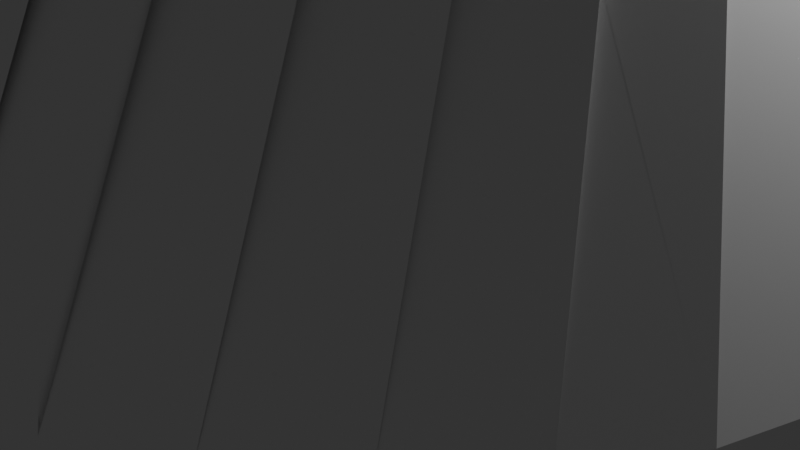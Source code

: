 # Source: obelisk.blend  (saved by Blender 4.0.36; exported with 4.5.12 LTS)
import bpy
from mathutils import Matrix  # noqa: F401  (used for matrix-valued properties, if any)

bpy.ops.wm.read_factory_settings(use_empty=True)
scene = bpy.context.scene
scene.name = 'Scene'

# ---- collections
col_collection = bpy.data.collections.new('Collection'); scene.collection.children.link(col_collection)

# ---- world
world_world = bpy.data.worlds.new('World'); scene.world = world_world
world_world.use_nodes = True; world_world.node_tree.nodes.clear()
_N = world_world.node_tree.nodes; _L = world_world.node_tree.links
n0 = _N.new('ShaderNodeOutputWorld'); n0.name = 'World Output'; n0.location = (300, 300)
n1 = _N.new('ShaderNodeBackground'); n1.name = 'Background'; n1.location = (10, 300)
n1.inputs[0].default_value = (0.05088, 0.05088, 0.05088, 1.0)
_L.new(n1.outputs[0], n0.inputs[0])
n0.is_active_output = True
world_world.color = (0.05088, 0.05088, 0.05088)
world_world.use_sun_shadow = False
world_world.sun_shadow_jitter_overblur = 0.0

# ---- cameras
cam_camera = bpy.data.cameras.new('Camera')
cam_camera.clip_end = 100.0
cam_camera.ortho_scale = 7.314

# ---- lights
light_light = bpy.data.lights.new('Light', 'POINT')
light_light.transmission_factor = 0.0
light_light.use_soft_falloff = False
light_light.energy = 1000.0
light_light.shadow_soft_size = 0.1
light_light.shadow_maximum_resolution = 0.006
light_light.use_absolute_resolution = True

# ---- meshes
me_cylinder = bpy.data.meshes.new('Cylinder')
me_cylinder.from_pydata([(0.0, 1.0, -0.4238), (0.0, 1.0, 0.4238), (0.1951, 0.9808, -0.4238), (0.1951, 0.9808, 0.4238), (0.3827, 0.9239, -0.4238), (0.3827, 0.9239, 0.4238), (0.5556, 0.8315, -0.4238), (0.5556, 0.8315, 0.4238), (0.7071, 0.7071, -0.4238), (0.7071, 0.7071, 0.4238), (0.8315, 0.5556, -0.4238), (0.8315, 0.5556, 0.4238), (0.9239, 0.3827, -0.4238), (0.9239, 0.3827, 0.4238), (0.9808, 0.1951, -0.4238), (0.9808, 0.1951, 0.4238), (1.0, 0.0, -0.4238), (1.0, 0.0, 0.4238), (0.9808, -0.1951, -0.4238), (0.9808, -0.1951, 0.4238), (0.9239, -0.3827, -0.4238), (0.9239, -0.3827, 0.4238), (0.8315, -0.5556, -0.4238), (0.8315, -0.5556, 0.4238), (0.7071, -0.7071, -0.4238), (0.7071, -0.7071, 0.4238), (0.5556, -0.8315, -0.4238), (0.5556, -0.8315, 0.4238), (0.3827, -0.9239, -0.4238), (0.3827, -0.9239, 0.4238), (0.1951, -0.9808, -0.4238), (0.1951, -0.9808, 0.4238), (0.0, -1.0, -0.4238), (0.0, -1.0, 0.4238), (-0.1951, -0.9808, -0.4238), (-0.1951, -0.9808, 0.4238), (-0.3827, -0.9239, -0.4238), (-0.3827, -0.9239, 0.4238), (-0.5556, -0.8315, -0.4238), (-0.5556, -0.8315, 0.4238), (-0.7071, -0.7071, -0.4238), (-0.7071, -0.7071, 0.4238), (-0.8315, -0.5556, -0.4238), (-0.8315, -0.5556, 0.4238), (-0.9239, -0.3827, -0.4238), (-0.9239, -0.3827, 0.4238), (-0.9808, -0.1951, -0.4238), (-0.9808, -0.1951, 0.4238), (-1.0, 0.0, -0.4238), (-1.0, 0.0, 0.4238), (-0.9808, 0.1951, -0.4238), (-0.9808, 0.1951, 0.4238), (-0.9239, 0.3827, -0.4238), (-0.9239, 0.3827, 0.4238), (-0.8315, 0.5556, -0.4238), (-0.8315, 0.5556, 0.4238), (-0.7071, 0.7071, -0.4238), (-0.7071, 0.7071, 0.4238), (-0.5556, 0.8315, -0.4238), (-0.5556, 0.8315, 0.4238), (-0.3827, 0.9239, -0.4238), (-0.3827, 0.9239, 0.4238), (-0.1951, 0.9808, -0.4238), (-0.1951, 0.9808, 0.4238), (4.478e-11, 1.0, 0.4275), (0.1951, 0.9808, 0.4275), (0.3827, 0.9239, 0.4275), (0.5556, 0.8315, 0.4275), (0.7071, 0.7071, 0.4275), (0.8315, 0.5556, 0.4275), (0.9239, 0.3827, 0.4275), (0.9808, 0.1951, 0.4275), (1.0, 0.0, 0.4275), (0.9808, -0.1951, 0.4275), (0.9239, -0.3827, 0.4275), (0.8315, -0.5556, 0.4275), (0.7071, -0.7071, 0.4275), (0.5556, -0.8315, 0.4275), (0.3827, -0.9239, 0.4275), (0.1951, -0.9808, 0.4275), (4.478e-11, -1.0, 0.4275), (-0.1951, -0.9808, 0.4275), (-0.3827, -0.9239, 0.4275), (-0.5556, -0.8315, 0.4275), (-0.7071, -0.7071, 0.4275), (-0.8315, -0.5556, 0.4275), (-0.9239, -0.3827, 0.4275), (-0.9808, -0.1951, 0.4275), (-1.0, 0.0, 0.4275), (-0.9808, 0.1951, 0.4275), (-0.9239, 0.3827, 0.4275), (-0.8315, 0.5556, 0.4275), (-0.7071, 0.7071, 0.4275), (-0.5556, 0.8315, 0.4275), (-0.3827, 0.9239, 0.4275), (-0.1951, 0.9808, 0.4275), (3.725e-09, 0.4435, 0.8138), (5.178e-09, 0.7309, 0.6953), (0.08651, 0.4349, 0.8138), (0.1426, 0.7169, 0.6953), (0.1697, 0.4097, 0.8138), (0.2797, 0.6753, 0.6953), (0.2464, 0.3687, 0.8138), (0.4061, 0.6078, 0.6953), (0.3136, 0.3136, 0.8138), (0.5169, 0.5169, 0.6953), (0.3687, 0.2464, 0.8138), (0.6078, 0.4061, 0.6953), (0.4097, 0.1697, 0.8138), (0.6753, 0.2797, 0.6953), (0.4349, 0.08651, 0.8138), (0.7169, 0.1426, 0.6953), (0.4435, -3.725e-09, 0.8138), (0.7309, -2.582e-09, 0.6953), (0.4349, -0.08651, 0.8138), (0.7169, -0.1426, 0.6953), (0.4097, -0.1697, 0.8138), (0.6753, -0.2797, 0.6953), (0.3687, -0.2464, 0.8138), (0.6078, -0.4061, 0.6953), (0.3136, -0.3136, 0.8138), (0.5169, -0.5169, 0.6953), (0.2464, -0.3687, 0.8138), (0.4061, -0.6078, 0.6953), (0.1697, -0.4097, 0.8138), (0.2797, -0.6753, 0.6953), (0.08651, -0.4349, 0.8138), (0.1426, -0.7169, 0.6953), (0.0, -0.4435, 0.8138), (1.374e-11, -0.7309, 0.6953), (-0.08651, -0.4349, 0.8138), (-0.1426, -0.7169, 0.6953), (-0.1697, -0.4097, 0.8138), (-0.2797, -0.6753, 0.6953), (-0.2464, -0.3687, 0.8138), (-0.4061, -0.6078, 0.6953), (-0.3136, -0.3136, 0.8138), (-0.5169, -0.5169, 0.6953), (-0.3687, -0.2464, 0.8138), (-0.6078, -0.4061, 0.6953), (-0.4097, -0.1697, 0.8138), (-0.6753, -0.2797, 0.6953), (-0.4349, -0.08651, 0.8138), (-0.7169, -0.1426, 0.6953), (-0.4435, 3.725e-09, 0.8138), (-0.7309, 2.582e-09, 0.6953), (-0.4349, 0.08651, 0.8138), (-0.7169, 0.1426, 0.6953), (-0.4097, 0.1697, 0.8138), (-0.6753, 0.2797, 0.6953), (-0.3687, 0.2464, 0.8138), (-0.6078, 0.4061, 0.6953), (-0.3136, 0.3136, 0.8138), (-0.5169, 0.5169, 0.6953), (-0.2464, 0.3687, 0.8138), (-0.4061, 0.6078, 0.6953), (-0.1697, 0.4097, 0.8138), (-0.2797, 0.6753, 0.6953), (-0.08651, 0.4349, 0.8138), (-0.1426, 0.7169, 0.6953), (1.323e-06, 0.4435, 6.687), (0.08652, 0.4349, 6.687), (0.1697, 0.4097, 6.687), (0.2464, 0.3687, 6.687), (0.3136, 0.3136, 6.687), (0.3687, 0.2464, 6.687), (0.4097, 0.1697, 6.687), (0.4349, 0.08651, 6.687), (0.4435, -3.725e-09, 6.687), (0.4349, -0.08651, 6.687), (0.4097, -0.1697, 6.687), (0.3687, -0.2464, 6.687), (0.3136, -0.3136, 6.687), (0.2464, -0.3687, 6.687), (0.1697, -0.4097, 6.687), (0.08652, -0.4349, 6.687), (1.319e-06, -0.4435, 6.687), (-0.08651, -0.4349, 6.687), (-0.1697, -0.4097, 6.687), (-0.2464, -0.3687, 6.687), (-0.3136, -0.3136, 6.687), (-0.3687, -0.2464, 6.687), (-0.4097, -0.1697, 6.687), (-0.4349, -0.08651, 6.687), (-0.4435, 3.725e-09, 6.687), (-0.4349, 0.08651, 6.687), (-0.4097, 0.1697, 6.687), (-0.3687, 0.2464, 6.687), (-0.3136, 0.3136, 6.687), (-0.2464, 0.3687, 6.687), (-0.1697, 0.4097, 6.687), (-0.08651, 0.4349, 6.687), (-0.08651, 0.4349, 6.678), (-0.1697, 0.4097, 6.678), (-0.2464, 0.3687, 6.678), (-0.3136, 0.3136, 6.678), (-0.3687, 0.2464, 6.678), (-0.4097, 0.1697, 6.678), (-0.4349, 0.08651, 6.678), (-0.4435, 5.56e-09, 6.678), (-0.4349, -0.08651, 6.678), (-0.4097, -0.1697, 6.678), (-0.3687, -0.2464, 6.678), (-0.3136, -0.3136, 6.678), (-0.2464, -0.3687, 6.678), (-0.1697, -0.4097, 6.678), (-0.08651, -0.4349, 6.678), (4.814e-06, -0.4435, 6.678), (0.08652, -0.4349, 6.678), (0.1697, -0.4097, 6.678), (0.2464, -0.3687, 6.678), (0.3136, -0.3136, 6.678), (0.3687, -0.2464, 6.678), (0.4097, -0.1697, 6.678), (0.4349, -0.08651, 6.678), (0.4435, -1.89e-09, 6.678), (0.4349, 0.08651, 6.678), (0.4097, 0.1697, 6.678), (0.3687, 0.2464, 6.678), (0.3136, 0.3136, 6.678), (0.2464, 0.3687, 6.678), (0.1697, 0.4097, 6.678), (0.08652, 0.4349, 6.678), (4.817e-06, 0.4435, 6.678), (-2.386, -1.953, 13.55), (2.386, -1.953, 13.55), (1.959, -2.381, 13.55), (-2.721, -1.45, 13.55), (1.457, -2.717, 13.55), (-2.952, -0.8911, 13.55), (0.8991, -2.95, 13.55), (-3.069, -0.2981, 13.55), (0.3064, -3.068, 13.55), (-3.068, 0.3064, 13.55), (-0.2981, -3.069, 13.55), (-2.949, 0.8991, 13.55), (-0.8911, -2.952, 13.55), (-2.717, 1.457, 13.55), (-1.45, -2.721, 13.55), (-2.381, 1.959, 13.55), (-1.953, -2.386, 13.55), (-1.953, 2.386, 13.55), (-2.381, -1.959, 13.55), (-1.45, 2.721, 13.55), (-2.717, -1.457, 13.55), (-0.8911, 2.952, 13.55), (-2.949, -0.8991, 13.55), (-0.2981, 3.069, 13.55), (-3.068, -0.3064, 13.55), (0.3064, 3.068, 13.55), (-3.069, 0.2981, 13.55), (0.8991, 2.95, 13.55), (-2.952, 0.8911, 13.55), (1.457, 2.717, 13.55), (-2.721, 1.45, 13.55), (1.959, 2.381, 13.55), (-2.386, 1.953, 13.55), (2.386, 1.953, 13.55), (-1.959, 2.381, 13.55), (2.721, 1.45, 13.55), (-1.457, 2.717, 13.55), (2.952, 0.8911, 13.55), (-0.8991, 2.95, 13.55), (3.069, 0.2981, 13.55), (-0.3064, 3.068, 13.55), (3.068, -0.3064, 13.55), (0.2981, 3.069, 13.55), (2.95, -0.8991, 13.55), (0.8911, 2.952, 13.55), (2.717, -1.457, 13.55), (1.45, 2.721, 13.55), (2.381, -1.959, 13.55), (1.953, 2.386, 13.55), (1.953, -2.386, 13.55), (2.381, 1.959, 13.55), (1.45, -2.721, 13.55), (2.717, 1.457, 13.55), (0.8911, -2.952, 13.55), (2.95, 0.8991, 13.55), (0.2981, -3.069, 13.55), (3.068, 0.3064, 13.55), (-0.3064, -3.068, 13.55), (3.069, -0.2981, 13.55), (-0.8991, -2.95, 13.55), (2.952, -0.8911, 13.55), (-1.457, -2.717, 13.55), (2.721, -1.45, 13.55), (-1.959, -2.381, 13.55), (1.284, -2.7, -2.269), (4.825, -1.998, -3.711), (2.866, 0.9813, -2.259), (1.333, -2.72, -2.259), (2.568, 1.532, -2.269), (0.435, -0.08652, -0.6609), (1.786, -2.398, -2.269), (5.122, -1.019, -3.711), (2.619, 1.522, -2.259), (1.838, -2.408, -2.259), (2.22, 2.003, -2.269), (0.4435, -2.924e-06, -0.6609), (2.22, -2.003, -2.269), (5.222, -5.336e-06, -3.711), (2.272, 2.003, -2.259), (2.272, -2.003, -2.259), (1.786, 2.398, -2.269), (0.435, 0.08651, -0.6609), (2.568, -1.532, -2.269), (5.122, 1.019, -3.711), (1.838, 2.408, -2.259), (2.619, -1.522, -2.259), (1.284, 2.7, -2.269), (0.4097, 0.1697, -0.6609), (2.818, -1.001, -2.269), (4.825, 1.998, -3.711), (1.333, 2.72, -2.259), (2.866, -0.9813, -2.259), (0.7328, 2.899, -2.269), (0.3687, 0.2464, -0.6609), (2.959, -0.4324, -2.269), (4.342, 2.901, -3.711), (0.7762, 2.928, -2.259), (3.002, -0.4034, -2.259), (0.1532, 2.986, -2.269), (0.3136, 0.3136, -0.6609), (2.986, 0.1532, -2.269), (3.693, 3.693, -3.711), (0.1901, 3.023, -2.259), (3.023, 0.1901, -2.259), (-0.4323, 2.959, -2.269), (0.2464, 0.3687, -0.6609), (2.899, 0.7328, -2.269), (2.901, 4.342, -3.711), (-0.4034, 3.002, -2.259), (2.928, 0.7762, -2.259), (-1.001, 2.818, -2.269), (0.1697, 0.4097, -0.6609), (2.7, 1.284, -2.269), (1.998, 4.825, -3.711), (-0.9813, 2.866, -2.259), (2.72, 1.332, -2.259), (-1.532, 2.568, -2.269), (0.08654, 0.4349, -0.6609), (2.398, 1.786, -2.269), (1.019, 5.122, -3.711), (-1.522, 2.619, -2.259), (2.408, 1.838, -2.259), (2.003, 2.272, -2.259), (2.882e-05, 5.222, -3.711), (-2.003, 2.272, -2.259), (2.003, 2.22, -2.269), (-2.003, 2.22, -2.269), (2.272e-05, 0.4435, -0.6609), (1.202e-07, 0.4435, 0.1449), (6.22e-06, 5.222, -2.905), (1.019, 5.122, -2.905), (0.08651, 0.4349, 0.1449), (1.998, 4.825, -2.905), (0.1697, 0.4097, 0.1449), (2.901, 4.342, -2.905), (0.2464, 0.3687, 0.1449), (3.693, 3.693, -2.905), (0.3136, 0.3136, 0.1449), (4.342, 2.901, -2.905), (0.3687, 0.2464, 0.1449), (4.825, 1.998, -2.905), (0.4097, 0.1697, 0.1449), (5.122, 1.019, -2.905), (0.4349, 0.08651, 0.1449), (5.222, -2.407e-06, -2.905), (0.4435, 4.965e-09, 0.1449), (5.122, -1.019, -2.905), (0.4349, -0.08651, 0.1449), (4.825, -1.998, -2.905), (0.4097, -0.1697, 0.1449), (4.342, -2.901, -2.905), (0.3687, -0.2464, 0.1449), (3.693, -3.693, -2.905), (0.3136, -0.3136, 0.1449), (2.901, -4.342, -2.905), (0.2464, -0.3687, 0.1449), (1.998, -4.825, -2.905), (0.1697, -0.4097, 0.1449), (1.019, -5.122, -2.905), (0.08651, -0.4349, 0.1449), (1.379e-05, -5.222, -2.905), (1.164e-07, -0.4435, 0.1449), (-1.019, -5.122, -2.905), (-0.08651, -0.4349, 0.1449), (-1.998, -4.825, -2.905), (-0.1697, -0.4097, 0.1449), (-2.901, -4.342, -2.905), (-0.2464, -0.3687, 0.1449), (-3.693, -3.693, -2.905), (-0.3136, -0.3136, 0.1449), (-4.342, -2.901, -2.905), (-0.3687, -0.2464, 0.1449), (-4.825, -1.998, -2.905), (-0.4097, -0.1697, 0.1449), (-5.122, -1.019, -2.905), (-0.4349, -0.08651, 0.1449), (-5.222, -1.781e-06, -2.905), (-0.4435, 1.242e-08, 0.1449), (-5.122, 1.019, -2.905), (-0.4349, 0.08651, 0.1449), (-4.825, 1.998, -2.905), (-0.4097, 0.1697, 0.1449), (-4.342, 2.901, -2.905), (-0.3687, 0.2464, 0.1449), (-3.693, 3.693, -2.905), (-0.3136, 0.3136, 0.1449), (-2.901, 4.342, -2.905), (-0.2464, 0.3687, 0.1449), (-1.998, 4.825, -2.905), (-0.1697, 0.4097, 0.1449), (-1.019, 5.122, -2.905), (-0.08651, 0.4349, 0.1449), (0.4097, -0.1697, -0.6609), (2.818, 1.001, -2.269), (0.7762, -2.928, -2.259), (3.002, 0.4034, -2.259), (4.342, -2.901, -3.711), (0.7328, -2.899, -2.269), (0.3687, -0.2464, -0.6609), (2.959, 0.4324, -2.269), (0.1901, -3.023, -2.259), (3.023, -0.1901, -2.259), (3.693, -3.693, -3.711), (0.1532, -2.986, -2.269), (0.3136, -0.3136, -0.6609), (2.986, -0.1532, -2.269), (-0.4034, -3.002, -2.259), (2.928, -0.7762, -2.259), (2.901, -4.342, -3.711), (-0.4323, -2.959, -2.269), (0.2464, -0.3687, -0.6609), (2.899, -0.7328, -2.269), (-0.9813, -2.866, -2.259), (2.72, -1.332, -2.259), (1.998, -4.825, -3.711), (-1.001, -2.818, -2.269), (0.1697, -0.4097, -0.6609), (2.7, -1.284, -2.269), (-1.522, -2.619, -2.259), (2.408, -1.838, -2.259), (1.019, -5.122, -3.711), (-1.532, -2.568, -2.269), (0.08654, -0.4349, -0.6609), (2.398, -1.786, -2.269), (-2.003, -2.272, -2.259), (2.003, -2.272, -2.259), (3.638e-05, -5.222, -3.711), (-2.003, -2.22, -2.269), (2.272e-05, -0.4435, -0.6609), (2.003, -2.22, -2.269), (-2.408, -1.838, -2.259), (1.522, -2.619, -2.259), (-1.019, -5.122, -3.711), (-2.398, -1.786, -2.269), (-0.08649, -0.4349, -0.6609), (1.532, -2.568, -2.269), (-2.72, -1.332, -2.259), (0.9813, -2.866, -2.259), (-1.998, -4.825, -3.711), (-2.7, -1.284, -2.269), (-0.1697, -0.4097, -0.6609), (1.001, -2.818, -2.269), (-2.928, -0.7762, -2.259), (0.4034, -3.002, -2.259), (-2.901, -4.342, -3.711), (-2.899, -0.7328, -2.269), (-0.2463, -0.3687, -0.6609), (0.4324, -2.959, -2.269), (-3.023, -0.1901, -2.259), (-0.19, -3.023, -2.259), (-3.693, -3.693, -3.711), (-2.986, -0.1532, -2.269), (-0.3135, -0.3136, -0.6609), (-0.1531, -2.986, -2.269), (-3.002, 0.4034, -2.259), (-0.7761, -2.928, -2.259), (-4.342, -2.901, -3.711), (-2.959, 0.4323, -2.269), (-0.3687, -0.2464, -0.6609), (-0.7328, -2.899, -2.269), (-2.866, 0.9813, -2.259), (-1.332, -2.72, -2.259), (-4.825, -1.998, -3.711), (-2.818, 1.001, -2.269), (-0.4097, -0.1697, -0.6609), (-1.284, -2.7, -2.269), (-2.619, 1.522, -2.259), (-1.838, -2.408, -2.259), (-5.122, -1.019, -3.711), (-2.568, 1.532, -2.269), (-0.4349, -0.08652, -0.6609), (-1.786, -2.398, -2.269), (-2.272, 2.003, -2.259), (-2.272, -2.003, -2.259), (-5.222, -4.71e-06, -3.711), (-2.22, 2.003, -2.269), (-0.4434, -2.917e-06, -0.6609), (-2.22, -2.003, -2.269), (-1.838, 2.408, -2.259), (-2.619, -1.522, -2.259), (-5.122, 1.019, -3.711), (-1.786, 2.398, -2.269), (-0.4349, 0.08651, -0.6609), (-2.568, -1.532, -2.269), (-1.332, 2.72, -2.259), (-2.866, -0.9813, -2.259), (-4.825, 1.998, -3.711), (-1.284, 2.7, -2.269), (-0.4097, 0.1697, -0.6609), (-2.818, -1.001, -2.269), (-0.7762, 2.928, -2.259), (-3.002, -0.4034, -2.259), (-4.342, 2.901, -3.711), (-0.7328, 2.899, -2.269), (-0.3687, 0.2464, -0.6609), (-2.959, -0.4324, -2.269), (-0.19, 3.023, -2.259), (-3.023, 0.19, -2.259), (-3.693, 3.693, -3.711), (-0.1532, 2.986, -2.269), (-0.3135, 0.3136, -0.6609), (-2.986, 0.1532, -2.269), (0.4034, 3.002, -2.259), (-2.928, 0.7762, -2.259), (-2.901, 4.342, -3.711), (0.4324, 2.959, -2.269), (-0.2463, 0.3687, -0.6609), (-2.899, 0.7328, -2.269), (0.9813, 2.866, -2.259), (-2.72, 1.332, -2.259), (-1.998, 4.825, -3.711), (1.001, 2.818, -2.269), (-0.1697, 0.4097, -0.6609), (-2.7, 1.284, -2.269), (1.522, 2.619, -2.259), (-2.408, 1.838, -2.259), (-1.019, 5.122, -3.711), (1.532, 2.568, -2.269), (-0.08649, 0.4349, -0.6609), (-2.398, 1.786, -2.269), (0.7033, 2.643, 15.7), (0.4346, -0.08648, 10.22), (-0.3617, -2.711, 15.7), (0.1742, 2.73, 15.7), (0.4432, 3.788e-05, 10.22), (0.1742, -2.73, 15.7), (-0.3617, 2.711, 15.7), (0.4346, 0.08655, 10.22), (0.7033, -2.643, 15.7), (-0.8837, 2.589, 15.7), (0.4094, 0.1697, 10.22), (1.205, -2.455, 15.7), (-1.372, 2.367, 15.7), (0.3684, 0.2464, 10.22), (1.661, -2.172, 15.7), (-1.807, 2.054, 15.7), (0.3133, 0.3136, 10.22), (2.053, -1.807, 15.7), (-2.173, 1.662, 15.7), (0.2461, 0.3688, 10.22), (2.366, -1.371, 15.7), (-2.455, 1.206, 15.7), (0.1694, 0.4097, 10.22), (2.588, -0.8832, 15.7), (-2.644, 0.7038, 15.7), (0.08622, 0.435, 10.22), (2.711, -0.3612, 15.7), (2.729, 0.1747, 15.7), (-2.73, 0.1747, 15.7), (-0.0002931, 0.4435, 10.22), (1.205, 2.455, 15.7), (0.4094, -0.1697, 10.22), (-0.8837, -2.589, 15.7), (1.661, 2.173, 15.7), (0.3684, -0.2463, 10.22), (-1.372, -2.367, 15.7), (2.053, 1.807, 15.7), (0.3133, -0.3135, 10.22), (-1.807, -2.054, 15.7), (2.366, 1.371, 15.7), (0.2461, -0.3687, 10.22), (-2.173, -1.662, 15.7), (2.588, 0.8833, 15.7), (0.1694, -0.4097, 10.22), (-2.455, -1.206, 15.7), (2.711, 0.3613, 15.7), (0.08622, -0.4349, 10.22), (-2.644, -0.7037, 15.7), (2.729, -0.1746, 15.7), (-0.0002931, -0.4434, 10.22), (-2.73, -0.1746, 15.7), (2.643, -0.7037, 15.7), (-0.08681, -0.4349, 10.22), (-2.712, 0.3613, 15.7), (2.455, -1.206, 15.7), (-0.17, -0.4097, 10.22), (-2.589, 0.8833, 15.7), (2.172, -1.662, 15.7), (-0.2467, -0.3687, 10.22), (-2.367, 1.371, 15.7), (1.806, -2.054, 15.7), (-0.3139, -0.3135, 10.22), (-2.054, 1.807, 15.7), (1.371, -2.367, 15.7), (-0.369, -0.2463, 10.22), (-1.662, 2.173, 15.7), (0.8828, -2.589, 15.7), (-0.41, -0.1697, 10.22), (-1.206, 2.455, 15.7), (0.3608, -2.711, 15.7), (-0.4352, -0.08648, 10.22), (-0.7042, 2.643, 15.7), (-0.1751, -2.73, 15.7), (-0.4438, 3.789e-05, 10.22), (-0.1751, 2.73, 15.7), (-0.7042, -2.643, 15.7), (-0.4352, 0.08655, 10.22), (0.3608, 2.711, 15.7), (-1.206, -2.455, 15.7), (-0.41, 0.1697, 10.22), (0.8828, 2.589, 15.7), (-1.662, -2.172, 15.7), (-0.369, 0.2464, 10.22), (1.371, 2.367, 15.7), (-2.054, -1.807, 15.7), (-0.3139, 0.3136, 10.22), (1.806, 2.054, 15.7), (-2.367, -1.371, 15.7), (-0.2467, 0.3688, 10.22), (2.172, 1.662, 15.7), (-2.589, -0.8832, 15.7), (-0.17, 0.4097, 10.22), (2.455, 1.206, 15.7), (-2.712, -0.3612, 15.7), (-0.08681, 0.435, 10.22), (2.643, 0.7038, 15.7), (0.4431, 4.972e-05, 13.38), (0.4093, -0.1697, 13.38), (0.4346, 0.08656, 13.38), (0.4346, -0.08646, 13.38), (0.4093, 0.1698, 13.38), (0.4431, 4.972e-05, 13.38), (0.3683, 0.2464, 13.38), (0.4346, 0.08656, 13.38), (0.3132, 0.3136, 13.38), (0.4093, 0.1698, 13.38), (0.246, 0.3688, 13.38), (0.3683, 0.2464, 13.38), (0.1693, 0.4098, 13.38), (0.3132, 0.3136, 13.38), (0.08613, 0.435, 13.38), (0.246, 0.3688, 13.38), (-0.0003847, 0.4435, 13.38), (0.1693, 0.4098, 13.38), (-0.0869, 0.435, 13.38), (0.08613, 0.435, 13.38), (0.4346, -0.08646, 13.38), (0.3683, -0.2463, 13.38), (0.4093, -0.1697, 13.38), (0.3132, -0.3135, 13.38), (0.3683, -0.2463, 13.38), (0.246, -0.3687, 13.38), (0.3132, -0.3135, 13.38), (0.1693, -0.4097, 13.38), (0.246, -0.3687, 13.38), (0.08613, -0.4349, 13.38), (0.1693, -0.4097, 13.38), (-0.0003847, -0.4434, 13.38), (0.08613, -0.4349, 13.38), (-0.0869, -0.4349, 13.38), (-0.0003847, -0.4434, 13.38), (-0.1701, -0.4097, 13.38), (-0.0869, -0.4349, 13.38), (-0.2468, -0.3687, 13.38), (-0.1701, -0.4097, 13.38), (-0.314, -0.3135, 13.38), (-0.2468, -0.3687, 13.38), (-0.3691, -0.2463, 13.38), (-0.314, -0.3135, 13.38), (-0.4101, -0.1697, 13.38), (-0.3691, -0.2463, 13.38), (-0.4353, -0.08646, 13.38), (-0.4101, -0.1697, 13.38), (-0.4438, 4.973e-05, 13.38), (-0.4353, -0.08646, 13.38), (-0.4353, 0.08656, 13.38), (-0.4438, 4.973e-05, 13.38), (-0.4101, 0.1698, 13.38), (-0.4353, 0.08656, 13.38), (-0.3691, 0.2464, 13.38), (-0.4101, 0.1698, 13.38), (-0.314, 0.3136, 13.38), (-0.3691, 0.2464, 13.38), (-0.2468, 0.3688, 13.38), (-0.314, 0.3136, 13.38), (-0.1701, 0.4098, 13.38), (-0.2468, 0.3688, 13.38), (-0.0869, 0.435, 13.38), (-0.1701, 0.4098, 13.38), (-0.0003847, 0.4435, 13.38)], [], [(0, 1, 3, 2), (2, 3, 5, 4), (4, 5, 7, 6), (6, 7, 9, 8), (8, 9, 11, 10), (10, 11, 13, 12), (12, 13, 15, 14), (14, 15, 17, 16), (16, 17, 19, 18), (18, 19, 21, 20), (20, 21, 23, 22), (22, 23, 25, 24), (24, 25, 27, 26), (26, 27, 29, 28), (28, 29, 31, 30), (30, 31, 33, 32), (32, 33, 35, 34), (34, 35, 37, 36), (36, 37, 39, 38), (38, 39, 41, 40), (40, 41, 43, 42), (42, 43, 45, 44), (44, 45, 47, 46), (46, 47, 49, 48), (48, 49, 51, 50), (50, 51, 53, 52), (52, 53, 55, 54), (54, 55, 57, 56), (56, 57, 59, 58), (58, 59, 61, 60), (23, 21, 74, 75), (60, 61, 63, 62), (62, 63, 1, 0), (0, 2, 4, 6, 8, 10, 12, 14, 16, 18, 20, 22, 24, 26, 28, 30, 32, 34, 36, 38, 40, 42, 44, 46, 48, 50, 52, 54, 56, 58, 60, 62), (1, 63, 95, 64), (41, 39, 83, 84), (59, 57, 92, 93), (15, 13, 70, 71), (33, 31, 79, 80), (51, 49, 88, 89), (7, 5, 66, 67), (25, 23, 75, 76), (43, 41, 84, 85), (61, 59, 93, 94), (17, 15, 71, 72), (35, 33, 80, 81), (53, 51, 89, 90), (9, 7, 67, 68), (27, 25, 76, 77), (45, 43, 85, 86), (63, 61, 94, 95), (19, 17, 72, 73), (37, 35, 81, 82), (55, 53, 90, 91), (11, 9, 68, 69), (29, 27, 77, 78), (47, 45, 86, 87), (21, 19, 73, 74), (39, 37, 82, 83), (57, 55, 91, 92), (13, 11, 69, 70), (31, 29, 78, 79), (49, 47, 87, 88), (66, 65, 99, 101), (5, 3, 65, 66), (102, 100, 162, 163), (67, 66, 101, 103), (68, 67, 103, 105), (69, 68, 105, 107), (70, 69, 107, 109), (71, 70, 109, 111), (72, 71, 111, 113), (73, 72, 113, 115), (74, 73, 115, 117), (75, 74, 117, 119), (76, 75, 119, 121), (77, 76, 121, 123), (78, 77, 123, 125), (79, 78, 125, 127), (80, 79, 127, 129), (81, 80, 129, 131), (82, 81, 131, 133), (83, 82, 133, 135), (84, 83, 135, 137), (85, 84, 137, 139), (86, 85, 139, 141), (87, 86, 141, 143), (88, 87, 143, 145), (89, 88, 145, 147), (90, 89, 147, 149), (91, 90, 149, 151), (92, 91, 151, 153), (93, 92, 153, 155), (94, 93, 155, 157), (95, 94, 157, 159), (65, 64, 97, 99), (3, 1, 64, 65), (96, 98, 99, 97), (98, 100, 101, 99), (100, 102, 103, 101), (102, 104, 105, 103), (104, 106, 107, 105), (106, 108, 109, 107), (108, 110, 111, 109), (110, 112, 113, 111), (112, 114, 115, 113), (114, 116, 117, 115), (116, 118, 119, 117), (118, 120, 121, 119), (120, 122, 123, 121), (122, 124, 125, 123), (124, 126, 127, 125), (126, 128, 129, 127), (128, 130, 131, 129), (130, 132, 133, 131), (132, 134, 135, 133), (134, 136, 137, 135), (136, 138, 139, 137), (138, 140, 141, 139), (140, 142, 143, 141), (142, 144, 145, 143), (144, 146, 147, 145), (146, 148, 149, 147), (148, 150, 151, 149), (150, 152, 153, 151), (152, 154, 155, 153), (154, 156, 157, 155), (156, 158, 159, 157), (158, 96, 97, 159), (64, 95, 159, 97), (120, 118, 171, 172), (138, 136, 180, 181), (156, 154, 189, 190), (112, 110, 167, 168), (130, 128, 176, 177), (148, 146, 185, 186), (104, 102, 163, 164), (122, 120, 172, 173), (140, 138, 181, 182), (158, 156, 190, 191), (114, 112, 168, 169), (132, 130, 177, 178), (150, 148, 186, 187), (106, 104, 164, 165), (124, 122, 173, 174), (142, 140, 182, 183), (96, 158, 191, 160), (98, 96, 160, 161), (116, 114, 169, 170), (134, 132, 178, 179), (152, 150, 187, 188), (108, 106, 165, 166), (126, 124, 174, 175), (144, 142, 183, 184), (100, 98, 161, 162), (118, 116, 170, 171), (136, 134, 179, 180), (154, 152, 188, 189), (110, 108, 166, 167), (128, 126, 175, 176), (146, 144, 184, 185), (378, 376, 248, 251), (404, 402, 274, 277), (358, 356, 228, 231), (368, 366, 238, 241), (384, 382, 254, 257), (394, 392, 264, 267), (410, 408, 280, 283), (374, 372, 244, 247), (400, 398, 270, 273), (364, 362, 234, 237), (390, 388, 260, 263), (224, 225, 353), (398, 396, 268, 271), (362, 360, 232, 235), (388, 386, 258, 261), (414, 412, 284, 287), (403, 405, 197, 198), (357, 359, 220, 221), (286, 414, 287), (387, 389, 205, 206), (513, 505, 502, 509), (373, 375, 212, 213), (376, 374, 246, 249), (402, 400, 272, 275), (366, 364, 236, 239), (392, 390, 262, 265), (356, 354, 226, 229), (382, 380, 252, 255), (408, 406, 278, 281), (372, 370, 242, 245), (354, 353, 225, 227), (380, 378, 250, 253), (406, 404, 276, 279), (370, 368, 240, 243), (396, 394, 266, 269), (360, 358, 230, 233), (386, 384, 256, 259), (412, 410, 282, 285), (355, 357, 221, 222), (359, 361, 219, 220), (361, 363, 218, 219), (363, 365, 217, 218), (365, 367, 216, 217), (367, 369, 215, 216), (369, 371, 214, 215), (371, 373, 213, 214), (375, 377, 211, 212), (377, 379, 210, 211), (379, 381, 209, 210), (381, 383, 208, 209), (383, 385, 207, 208), (385, 387, 206, 207), (389, 391, 204, 205), (391, 393, 203, 204), (393, 395, 202, 203), (395, 397, 201, 202), (397, 399, 200, 201), (399, 401, 199, 200), (401, 403, 198, 199), (405, 407, 196, 197), (407, 409, 195, 196), (409, 411, 194, 195), (411, 413, 193, 194), (413, 415, 192, 193), (353, 414, 286, 224), (226, 354, 227), (228, 356, 229), (230, 358, 231), (232, 360, 233), (234, 362, 235), (236, 364, 237), (238, 366, 239), (240, 368, 241), (242, 370, 243), (244, 372, 245), (246, 374, 247), (248, 376, 249), (250, 378, 251), (252, 380, 253), (254, 382, 255), (256, 384, 257), (258, 386, 259), (260, 388, 261), (262, 390, 263), (264, 392, 265), (266, 394, 267), (268, 396, 269), (270, 398, 271), (272, 400, 273), (274, 402, 275), (276, 404, 277), (278, 406, 279), (280, 408, 281), (282, 410, 283), (284, 412, 285), (415, 352, 223, 192), (352, 355, 222, 223), (368, 370, 295, 301), (389, 387, 458, 464), (394, 396, 486, 480), (415, 413, 536, 542), (371, 369, 299, 293), (376, 378, 432, 426), (397, 395, 482, 488), (402, 404, 510, 504), (358, 360, 325, 331), (379, 377, 428, 434), (384, 386, 456, 450), (405, 403, 506, 512), (410, 412, 534, 528), (361, 359, 329, 323), (366, 368, 301, 307), (387, 385, 452, 458), (392, 394, 480, 474), (413, 411, 530, 536), (369, 367, 305, 299), (374, 376, 426, 420), (395, 393, 476, 482), (400, 402, 504, 498), (356, 358, 331, 337), (377, 375, 422, 428), (382, 384, 450, 444), (403, 401, 500, 506), (408, 410, 528, 522), (359, 357, 335, 329), (364, 366, 307, 313), (385, 383, 446, 452), (390, 392, 474, 468), (411, 409, 524, 530), (367, 365, 311, 305), (372, 374, 420, 289), (393, 391, 470, 476), (398, 400, 498, 492), (354, 356, 337, 343), (375, 373, 416, 422), (380, 382, 444, 438), (401, 399, 494, 500), (406, 408, 522, 516), (357, 355, 341, 335), (362, 364, 313, 319), (383, 381, 440, 446), (388, 390, 468, 462), (409, 407, 518, 524), (365, 363, 317, 311), (370, 372, 289, 295), (391, 389, 464, 470), (396, 398, 492, 486), (414, 353, 347, 540), (353, 354, 343, 347), (373, 371, 293, 416), (378, 380, 438, 432), (399, 397, 488, 494), (404, 406, 516, 510), (352, 415, 542, 351), (360, 362, 319, 325), (381, 379, 434, 440), (386, 388, 462, 456), (407, 405, 512, 518), (412, 414, 540, 534), (355, 352, 351, 341), (363, 361, 323, 317), (429, 421, 418, 425), (441, 433, 430, 437), (519, 511, 508, 515), (447, 439, 436, 443), (531, 523, 520, 527), (453, 445, 442, 449), (537, 529, 526, 533), (459, 451, 448, 455), (543, 535, 532, 539), (465, 457, 454, 461), (310, 318, 321, 314), (471, 463, 460, 467), (304, 312, 315, 308), (483, 475, 472, 479), (298, 306, 309, 302), (489, 481, 478, 485), (292, 300, 303, 296), (322, 330, 333, 326), (495, 487, 484, 491), (417, 294, 297, 290), (501, 493, 490, 497), (423, 288, 291, 419), (507, 499, 496, 503), (316, 324, 327, 320), (435, 427, 424, 431), (477, 469, 466, 473), (525, 517, 514, 521), (328, 336, 339, 332), (334, 342, 345, 338), (350, 541, 538, 348), (351, 350, 349), (348, 347, 346), (345, 344, 343), (342, 341, 340), (339, 338, 337), (336, 335, 334), (333, 332, 331), (330, 329, 328), (327, 326, 325), (324, 323, 322), (321, 320, 319), (318, 317, 316), (315, 314, 313), (312, 311, 310), (309, 308, 307), (306, 305, 304), (303, 302, 301), (300, 299, 298), (297, 296, 295), (294, 293, 292), (291, 290, 289), (288, 416, 417), (418, 419, 420), (421, 422, 423), (424, 425, 426), (427, 428, 429), (430, 431, 432), (433, 434, 435), (436, 437, 438), (439, 440, 441), (442, 443, 444), (445, 446, 447), (448, 449, 450), (451, 452, 453), (454, 455, 456), (457, 458, 459), (460, 461, 462), (463, 464, 465), (466, 467, 468), (469, 470, 471), (472, 473, 474), (475, 476, 477), (478, 479, 480), (481, 482, 483), (484, 485, 486), (487, 488, 489), (490, 491, 492), (493, 494, 495), (496, 497, 498), (499, 500, 501), (502, 503, 504), (505, 506, 507), (508, 509, 510), (511, 512, 513), (514, 515, 516), (517, 518, 519), (520, 521, 522), (523, 524, 525), (526, 527, 528), (529, 530, 531), (532, 533, 534), (535, 536, 537), (538, 539, 540), (541, 542, 543), (345, 342, 340, 344), (341, 351, 349, 340), (350, 348, 346, 349), (347, 343, 344, 346), (339, 336, 334, 338), (335, 341, 342, 334), (343, 337, 338, 345), (333, 330, 328, 332), (329, 335, 336, 328), (337, 331, 332, 339), (327, 324, 322, 326), (323, 329, 330, 322), (331, 325, 326, 333), (321, 318, 316, 320), (317, 323, 324, 316), (325, 319, 320, 327), (315, 312, 310, 314), (311, 317, 318, 310), (319, 313, 314, 321), (309, 306, 304, 308), (305, 311, 312, 304), (313, 307, 308, 315), (303, 300, 298, 302), (299, 305, 306, 298), (307, 301, 302, 309), (297, 294, 292, 296), (293, 299, 300, 292), (301, 295, 296, 303), (291, 288, 417, 290), (416, 293, 294, 417), (295, 289, 290, 297), (418, 421, 423, 419), (422, 416, 288, 423), (289, 420, 419, 291), (424, 427, 429, 425), (428, 422, 421, 429), (420, 426, 425, 418), (430, 433, 435, 431), (434, 428, 427, 435), (426, 432, 431, 424), (436, 439, 441, 437), (440, 434, 433, 441), (432, 438, 437, 430), (442, 445, 447, 443), (446, 440, 439, 447), (438, 444, 443, 436), (448, 451, 453, 449), (452, 446, 445, 453), (444, 450, 449, 442), (454, 457, 459, 455), (458, 452, 451, 459), (450, 456, 455, 448), (460, 463, 465, 461), (464, 458, 457, 465), (456, 462, 461, 454), (466, 469, 471, 467), (470, 464, 463, 471), (462, 468, 467, 460), (472, 475, 477, 473), (476, 470, 469, 477), (468, 474, 473, 466), (478, 481, 483, 479), (482, 476, 475, 483), (474, 480, 479, 472), (484, 487, 489, 485), (488, 482, 481, 489), (480, 486, 485, 478), (490, 493, 495, 491), (494, 488, 487, 495), (486, 492, 491, 484), (496, 499, 501, 497), (500, 494, 493, 501), (492, 498, 497, 490), (502, 505, 507, 503), (506, 500, 499, 507), (498, 504, 503, 496), (508, 511, 513, 509), (512, 506, 505, 513), (504, 510, 509, 502), (514, 517, 519, 515), (518, 512, 511, 519), (510, 516, 515, 508), (520, 523, 525, 521), (524, 518, 517, 525), (516, 522, 521, 514), (526, 529, 531, 527), (530, 524, 523, 531), (522, 528, 527, 520), (532, 535, 537, 533), (536, 530, 529, 537), (528, 534, 533, 526), (538, 541, 543, 539), (542, 536, 535, 543), (534, 540, 539, 532), (351, 542, 541, 350), (540, 347, 348, 538), (340, 349, 346, 344), (546, 574, 660, 641), (600, 601, 678, 677), (627, 628, 696, 695), (558, 553, 646, 649), (594, 595, 674, 673), (576, 577, 662, 661), (621, 622, 692, 691), (564, 559, 650, 653), (588, 589, 670, 669), (615, 616, 688, 687), (639, 572, 658, 703), (570, 565, 654, 657), (582, 583, 666, 665), (609, 610, 684, 683), (636, 637, 702, 701), (552, 547, 642, 645), (603, 604, 680, 679), (630, 631, 698, 697), (555, 550, 644, 647), (597, 598, 676, 675), (624, 625, 694, 693), (561, 556, 648, 651), (591, 592, 672, 671), (618, 619, 690, 689), (567, 562, 652, 655), (585, 586, 668, 667), (612, 613, 686, 685), (571, 568, 656, 659), (579, 580, 664, 663), (606, 607, 682, 681), (633, 634, 700, 699), (482, 488, 611, 608), (299, 293, 545, 548), (488, 494, 614, 611), (293, 416, 575, 545), (494, 500, 617, 614), (416, 422, 578, 575), (500, 506, 620, 617), (422, 428, 581, 578), (506, 512, 623, 620), (428, 434, 584, 581), (512, 518, 626, 623), (434, 440, 587, 584), (351, 341, 569, 573), (518, 524, 629, 626), (440, 446, 590, 587), (341, 335, 566, 569), (524, 530, 632, 629), (446, 452, 593, 590), (335, 329, 563, 566), (530, 536, 635, 632), (452, 458, 596, 593), (329, 323, 560, 563), (536, 542, 638, 635), (458, 464, 599, 596), (323, 317, 557, 560), (542, 351, 573, 638), (464, 470, 602, 599), (317, 311, 554, 557), (470, 476, 605, 602), (311, 305, 551, 554), (476, 482, 608, 605), (305, 299, 548, 551), (544, 545, 546), (547, 548, 549), (550, 551, 552), (553, 554, 555), (556, 557, 558), (559, 560, 561), (562, 563, 564), (565, 566, 567), (568, 569, 570), (571, 572, 573), (574, 575, 576), (577, 578, 579), (580, 581, 582), (583, 584, 585), (586, 587, 588), (589, 590, 591), (592, 593, 594), (595, 596, 597), (598, 599, 600), (601, 602, 603), (604, 605, 606), (607, 608, 609), (610, 611, 612), (613, 614, 615), (616, 617, 618), (619, 620, 621), (622, 623, 624), (625, 626, 627), (628, 629, 630), (631, 632, 633), (634, 635, 636), (637, 638, 639), (568, 571, 573, 569), (565, 570, 569, 566), (562, 567, 566, 563), (559, 564, 563, 560), (556, 561, 560, 557), (553, 558, 557, 554), (550, 555, 554, 551), (547, 552, 551, 548), (544, 549, 548, 545), (574, 546, 545, 575), (577, 576, 575, 578), (580, 579, 578, 581), (583, 582, 581, 584), (586, 585, 584, 587), (589, 588, 587, 590), (592, 591, 590, 593), (595, 594, 593, 596), (598, 597, 596, 599), (601, 600, 599, 602), (604, 603, 602, 605), (607, 606, 605, 608), (610, 609, 608, 611), (613, 612, 611, 614), (616, 615, 614, 617), (619, 618, 617, 620), (622, 621, 620, 623), (625, 624, 623, 626), (628, 627, 626, 629), (631, 630, 629, 632), (634, 633, 632, 635), (637, 636, 635, 638), (572, 639, 638, 573), (612, 685, 684, 610), (682, 607, 609, 683), (546, 641, 640, 544), (642, 547, 549, 643), (615, 687, 686, 613), (576, 661, 660, 574), (618, 689, 688, 616), (579, 663, 662, 577), (621, 691, 690, 619), (582, 665, 664, 580), (624, 693, 692, 622), (585, 667, 666, 583), (627, 695, 694, 625), (588, 669, 668, 586), (570, 657, 656, 568), (658, 572, 571, 659), (630, 697, 696, 628), (591, 671, 670, 589), (567, 655, 654, 565), (633, 699, 698, 631), (594, 673, 672, 592), (564, 653, 652, 562), (636, 701, 700, 634), (597, 675, 674, 595), (561, 651, 650, 559), (639, 703, 702, 637), (600, 677, 676, 598), (558, 649, 648, 556), (603, 679, 678, 601), (555, 647, 646, 553), (606, 681, 680, 604), (552, 645, 644, 550), (549, 544, 640, 643)])
_uv = me_cylinder.uv_layers.new(name='UVMap')
_uv.uv.foreach_set('vector', [1.0, 0.5, 1.0, 1.0, 0.9688, 1.0, 0.9688, 0.5, 0.9688, 0.5, 0.9688, 1.0, 0.9375, 1.0, 0.9375, 0.5, 0.9375, 0.5, 0.9375, 1.0, 0.9062, 1.0, 0.9062, 0.5, 0.9062, 0.5, 0.9062, 1.0, 0.875, 1.0, 0.875, 0.5, 0.875, 0.5, 0.875, 1.0, 0.8438, 1.0, 0.8438, 0.5, 0.8438, 0.5, 0.8438, 1.0, 0.8125, 1.0, 0.8125, 0.5, 0.8125, 0.5, 0.8125, 1.0, 0.7812, 1.0, 0.7812, 0.5, 0.7812, 0.5, 0.7812, 1.0, 0.75, 1.0, 0.75, 0.5, 0.75, 0.5, 0.75, 1.0, 0.7188, 1.0, 0.7188, 0.5, 0.7188, 0.5, 0.7188, 1.0, 0.6875, 1.0, 0.6875, 0.5, 0.6875, 0.5, 0.6875, 1.0, 0.6562, 1.0, 0.6562, 0.5, 0.6562, 0.5, 0.6562, 1.0, 0.625, 1.0, 0.625, 0.5, 0.625, 0.5, 0.625, 1.0, 0.5938, 1.0, 0.5938, 0.5, 0.5938, 0.5, 0.5938, 1.0, 0.5625, 1.0, 0.5625, 0.5, 0.5625, 0.5, 0.5625, 1.0, 0.5312, 1.0, 0.5312, 0.5, 0.5312, 0.5, 0.5312, 1.0, 0.5, 1.0, 0.5, 0.5, 0.5, 0.5, 0.5, 1.0, 0.4688, 1.0, 0.4688, 0.5, 0.4688, 0.5, 0.4688, 1.0, 0.4375, 1.0, 0.4375, 0.5, 0.4375, 0.5, 0.4375, 1.0, 0.4062, 1.0, 0.4062, 0.5, 0.4062, 0.5, 0.4062, 1.0, 0.375, 1.0, 0.375, 0.5, 0.375, 0.5, 0.375, 1.0, 0.3438, 1.0, 0.3438, 0.5, 0.3438, 0.5, 0.3438, 1.0, 0.3125, 1.0, 0.3125, 0.5, 0.3125, 0.5, 0.3125, 1.0, 0.2812, 1.0, 0.2812, 0.5, 0.2812, 0.5, 0.2812, 1.0, 0.25, 1.0, 0.25, 0.5, 0.25, 0.5, 0.25, 1.0, 0.2188, 1.0, 0.2188, 0.5, 0.2188, 0.5, 0.2188, 1.0, 0.1875, 1.0, 0.1875, 0.5, 0.1875, 0.5, 0.1875, 1.0, 0.1562, 1.0, 0.1562, 0.5, 0.1562, 0.5, 0.1562, 1.0, 0.125, 1.0, 0.125, 0.5, 0.125, 0.5, 0.125, 1.0, 0.09375, 1.0, 0.09375, 0.5, 0.09375, 0.5, 0.09375, 1.0, 0.0625, 1.0, 0.0625, 0.5, 0.6562, 1.0, 0.6875, 1.0, 0.6875, 1.0, 0.6562, 1.0, 0.0625, 0.5, 0.0625, 1.0, 0.03125, 1.0, 0.03125, 0.5, 0.03125, 0.5, 0.03125, 1.0, 0.0, 1.0, 0.0, 0.5, 0.75, 0.49, 0.7968, 0.4854, 0.8418, 0.4717, 0.8833, 0.4496, 0.9197, 0.4197, 0.9496, 0.3833, 0.9717, 0.3418, 0.9854, 0.2968, 0.99, 0.25, 0.9854, 0.2032, 0.9717, 0.1582, 0.9496, 0.1167, 0.9197, 0.08029, 0.8833, 0.05045, 0.8418, 0.02827, 0.7968, 0.01461, 0.75, 0.01, 0.7032, 0.01461, 0.6582, 0.02827, 0.6167, 0.05045, 0.5803, 0.08029, 0.5504, 0.1167, 0.5283, 0.1582, 0.5146, 0.2032, 0.51, 0.25, 0.5146, 0.2968, 0.5283, 0.3418, 0.5504, 0.3833, 0.5803, 0.4197, 0.6167, 0.4496, 0.6582, 0.4717, 0.7032, 0.4854, 0.0, 1.0, 0.03125, 1.0, 0.03125, 1.0, 0.0, 1.0, 0.375, 1.0, 0.4062, 1.0, 0.4062, 1.0, 0.375, 1.0, 0.09375, 1.0, 0.125, 1.0, 0.125, 1.0, 0.09375, 1.0, 0.7812, 1.0, 0.8125, 1.0, 0.8125, 1.0, 0.7812, 1.0, 0.5, 1.0, 0.5312, 1.0, 0.5313, 1.0, 0.5, 1.0, 0.2188, 1.0, 0.25, 1.0, 0.25, 1.0, 0.2188, 1.0, 0.9062, 1.0, 0.9375, 1.0, 0.9375, 1.0, 0.9062, 1.0, 0.625, 1.0, 0.6562, 1.0, 0.6562, 1.0, 0.625, 1.0, 0.3438, 1.0, 0.375, 1.0, 0.375, 1.0, 0.3438, 1.0, 0.0625, 1.0, 0.09375, 1.0, 0.09375, 1.0, 0.0625, 1.0, 0.75, 1.0, 0.7812, 1.0, 0.7813, 1.0, 0.75, 1.0, 0.4688, 1.0, 0.5, 1.0, 0.5, 1.0, 0.4688, 1.0, 0.1875, 1.0, 0.2188, 1.0, 0.2188, 1.0, 0.1875, 1.0, 0.875, 1.0, 0.9062, 1.0, 0.9062, 1.0, 0.875, 1.0, 0.5938, 1.0, 0.625, 1.0, 0.625, 1.0, 0.5938, 1.0, 0.3125, 1.0, 0.3438, 1.0, 0.3438, 1.0, 0.3125, 1.0, 0.03125, 1.0, 0.0625, 1.0, 0.0625, 1.0, 0.03125, 1.0, 0.7188, 1.0, 0.75, 1.0, 0.75, 1.0, 0.7188, 1.0, 0.4375, 1.0, 0.4688, 1.0, 0.4688, 1.0, 0.4375, 1.0, 0.1562, 1.0, 0.1875, 1.0, 0.1875, 1.0, 0.1562, 1.0, 0.8438, 1.0, 0.875, 1.0, 0.875, 1.0, 0.8438, 1.0, 0.5625, 1.0, 0.5938, 1.0, 0.5938, 1.0, 0.5625, 1.0, 0.2812, 1.0, 0.3125, 1.0, 0.3125, 1.0, 0.2812, 1.0, 0.6875, 1.0, 0.7188, 1.0, 0.7188, 1.0, 0.6875, 1.0, 0.4062, 1.0, 0.4375, 1.0, 0.4375, 1.0, 0.4062, 1.0, 0.125, 1.0, 0.1562, 1.0, 0.1562, 1.0, 0.125, 1.0, 0.8125, 1.0, 0.8438, 1.0, 0.8438, 1.0, 0.8125, 1.0, 0.5312, 1.0, 0.5625, 1.0, 0.5625, 1.0, 0.5312, 1.0, 0.25, 1.0, 0.2812, 1.0, 0.2812, 1.0, 0.25, 1.0, 0.3418, 0.4717, 0.2968, 0.4854, 0.2842, 0.4221, 0.3171, 0.4121, 0.9375, 1.0, 0.9688, 1.0, 0.9688, 1.0, 0.9375, 1.0, 0.3091, 0.3385, 0.2907, 0.3483, 0.2907, 0.3483, 0.3091, 0.3385, 0.3833, 0.4496, 0.3418, 0.4717, 0.3171, 0.4121, 0.3475, 0.3959, 0.4197, 0.4197, 0.3833, 0.4496, 0.3475, 0.3959, 0.374, 0.374, 0.4496, 0.3833, 0.4197, 0.4197, 0.374, 0.374, 0.3959, 0.3475, 0.4717, 0.3418, 0.4496, 0.3833, 0.3959, 0.3475, 0.4121, 0.3171, 0.4854, 0.2968, 0.4717, 0.3418, 0.4121, 0.3171, 0.4221, 0.2842, 0.49, 0.25, 0.4854, 0.2968, 0.4221, 0.2842, 0.4254, 0.25, 0.4854, 0.2032, 0.49, 0.25, 0.4254, 0.25, 0.4221, 0.2158, 0.4717, 0.1582, 0.4854, 0.2032, 0.4221, 0.2158, 0.4121, 0.1829, 0.4496, 0.1167, 0.4717, 0.1582, 0.4121, 0.1829, 0.3959, 0.1525, 0.4197, 0.08029, 0.4496, 0.1167, 0.3959, 0.1525, 0.374, 0.126, 0.3833, 0.05045, 0.4197, 0.08029, 0.374, 0.126, 0.3475, 0.1041, 0.3418, 0.02827, 0.3833, 0.05045, 0.3475, 0.1041, 0.3171, 0.08793, 0.2968, 0.01461, 0.3418, 0.02827, 0.3171, 0.08793, 0.2842, 0.07794, 0.25, 0.01, 0.2968, 0.01461, 0.2842, 0.07794, 0.25, 0.07457, 0.2032, 0.01461, 0.25, 0.01, 0.25, 0.07457, 0.2158, 0.07794, 0.1582, 0.02827, 0.2032, 0.01461, 0.2158, 0.07794, 0.1829, 0.08793, 0.1167, 0.05045, 0.1582, 0.02827, 0.1829, 0.08793, 0.1525, 0.1041, 0.08029, 0.08029, 0.1167, 0.05045, 0.1525, 0.1041, 0.126, 0.126, 0.05045, 0.1167, 0.08029, 0.08029, 0.126, 0.126, 0.1041, 0.1525, 0.02827, 0.1582, 0.05045, 0.1167, 0.1041, 0.1525, 0.08793, 0.1829, 0.01461, 0.2032, 0.02827, 0.1582, 0.08793, 0.1829, 0.07794, 0.2158, 0.01, 0.25, 0.01461, 0.2032, 0.07794, 0.2158, 0.07457, 0.25, 0.01461, 0.2968, 0.01, 0.25, 0.07457, 0.25, 0.07794, 0.2842, 0.02827, 0.3418, 0.01461, 0.2968, 0.07794, 0.2842, 0.08793, 0.3171, 0.05045, 0.3833, 0.02827, 0.3418, 0.08793, 0.3171, 0.1041, 0.3475, 0.08029, 0.4197, 0.05045, 0.3833, 0.1041, 0.3475, 0.126, 0.374, 0.1167, 0.4496, 0.08029, 0.4197, 0.126, 0.374, 0.1525, 0.3959, 0.1582, 0.4717, 0.1167, 0.4496, 0.1525, 0.3959, 0.1829, 0.4121, 0.2032, 0.4854, 0.1582, 0.4717, 0.1829, 0.4121, 0.2158, 0.4221, 0.2968, 0.4854, 0.25, 0.49, 0.25, 0.4254, 0.2842, 0.4221, 0.9688, 1.0, 1.0, 1.0, 1.0, 1.0, 0.9688, 1.0, 0.25, 0.3564, 0.2708, 0.3544, 0.2842, 0.4221, 0.25, 0.4254, 0.2708, 0.3544, 0.2907, 0.3483, 0.3171, 0.4121, 0.2842, 0.4221, 0.2907, 0.3483, 0.3091, 0.3385, 0.3475, 0.3959, 0.3171, 0.4121, 0.3091, 0.3385, 0.3253, 0.3253, 0.374, 0.374, 0.3475, 0.3959, 0.3253, 0.3253, 0.3385, 0.3091, 0.3959, 0.3475, 0.374, 0.374, 0.3385, 0.3091, 0.3483, 0.2907, 0.4121, 0.3171, 0.3959, 0.3475, 0.3483, 0.2907, 0.3544, 0.2708, 0.4221, 0.2842, 0.4121, 0.3171, 0.3544, 0.2708, 0.3564, 0.25, 0.4254, 0.25, 0.4221, 0.2842, 0.3564, 0.25, 0.3544, 0.2292, 0.4221, 0.2158, 0.4254, 0.25, 0.3544, 0.2292, 0.3483, 0.2093, 0.4121, 0.1829, 0.4221, 0.2158, 0.3483, 0.2093, 0.3385, 0.1909, 0.3959, 0.1525, 0.4121, 0.1829, 0.3385, 0.1909, 0.3253, 0.1747, 0.374, 0.126, 0.3959, 0.1525, 0.3253, 0.1747, 0.3091, 0.1615, 0.3475, 0.1041, 0.374, 0.126, 0.3091, 0.1615, 0.2907, 0.1517, 0.3171, 0.08793, 0.3475, 0.1041, 0.2907, 0.1517, 0.2708, 0.1456, 0.2842, 0.07794, 0.3171, 0.08793, 0.2708, 0.1456, 0.25, 0.1436, 0.25, 0.07457, 0.2842, 0.07794, 0.25, 0.1436, 0.2292, 0.1456, 0.2158, 0.07794, 0.25, 0.07457, 0.2292, 0.1456, 0.2093, 0.1517, 0.1829, 0.08793, 0.2158, 0.07794, 0.2093, 0.1517, 0.1909, 0.1615, 0.1525, 0.1041, 0.1829, 0.08793, 0.1909, 0.1615, 0.1747, 0.1747, 0.126, 0.126, 0.1525, 0.1041, 0.1747, 0.1747, 0.1615, 0.1909, 0.1041, 0.1525, 0.126, 0.126, 0.1615, 0.1909, 0.1517, 0.2093, 0.08793, 0.1829, 0.1041, 0.1525, 0.1517, 0.2093, 0.1456, 0.2292, 0.07794, 0.2158, 0.08793, 0.1829, 0.1456, 0.2292, 0.1436, 0.25, 0.07457, 0.25, 0.07794, 0.2158, 0.1436, 0.25, 0.1456, 0.2708, 0.07794, 0.2842, 0.07457, 0.25, 0.1456, 0.2708, 0.1517, 0.2907, 0.08793, 0.3171, 0.07794, 0.2842, 0.1517, 0.2907, 0.1615, 0.3091, 0.1041, 0.3475, 0.08793, 0.3171, 0.1615, 0.3091, 0.1747, 0.3253, 0.126, 0.374, 0.1041, 0.3475, 0.1747, 0.3253, 0.1909, 0.3385, 0.1525, 0.3959, 0.126, 0.374, 0.1909, 0.3385, 0.2093, 0.3483, 0.1829, 0.4121, 0.1525, 0.3959, 0.2093, 0.3483, 0.2292, 0.3544, 0.2158, 0.4221, 0.1829, 0.4121, 0.2292, 0.3544, 0.25, 0.3564, 0.25, 0.4254, 0.2158, 0.4221, 0.25, 0.49, 0.2032, 0.4854, 0.2158, 0.4221, 0.25, 0.4254, 0.3253, 0.1747, 0.3385, 0.1909, 0.3385, 0.1909, 0.3253, 0.1747, 0.1615, 0.1909, 0.1747, 0.1747, 0.1747, 0.1747, 0.1615, 0.1909, 0.2093, 0.3483, 0.1909, 0.3385, 0.1909, 0.3385, 0.2093, 0.3483, 0.3564, 0.25, 0.3544, 0.2708, 0.3544, 0.2708, 0.3564, 0.25, 0.2292, 0.1456, 0.25, 0.1436, 0.25, 0.1436, 0.2292, 0.1456, 0.1517, 0.2907, 0.1456, 0.2708, 0.1456, 0.2708, 0.1517, 0.2907, 0.3253, 0.3253, 0.3091, 0.3385, 0.3091, 0.3385, 0.3253, 0.3253, 0.3091, 0.1615, 0.3253, 0.1747, 0.3253, 0.1747, 0.3091, 0.1615, 0.1517, 0.2093, 0.1615, 0.1909, 0.1615, 0.1909, 0.1517, 0.2093, 0.2292, 0.3544, 0.2093, 0.3483, 0.2093, 0.3483, 0.2292, 0.3544, 0.3544, 0.2292, 0.3564, 0.25, 0.3564, 0.25, 0.3544, 0.2292, 0.2093, 0.1517, 0.2292, 0.1456, 0.2292, 0.1456, 0.2093, 0.1517, 0.1615, 0.3091, 0.1517, 0.2907, 0.1517, 0.2907, 0.1615, 0.3091, 0.3385, 0.3091, 0.3253, 0.3253, 0.3253, 0.3253, 0.3385, 0.3091, 0.2907, 0.1517, 0.3091, 0.1615, 0.3091, 0.1615, 0.2907, 0.1517, 0.1456, 0.2292, 0.1517, 0.2093, 0.1517, 0.2093, 0.1456, 0.2292, 0.25, 0.3564, 0.2292, 0.3544, 0.2292, 0.3544, 0.25, 0.3564, 0.2708, 0.3544, 0.25, 0.3564, 0.25, 0.3564, 0.2708, 0.3544, 0.3483, 0.2093, 0.3544, 0.2292, 0.3544, 0.2292, 0.3483, 0.2093, 0.1909, 0.1615, 0.2093, 0.1517, 0.2093, 0.1517, 0.1909, 0.1615, 0.1747, 0.3253, 0.1615, 0.3091, 0.1615, 0.3091, 0.1747, 0.3253, 0.3483, 0.2907, 0.3385, 0.3091, 0.3385, 0.3091, 0.3483, 0.2907, 0.2708, 0.1456, 0.2907, 0.1517, 0.2907, 0.1517, 0.2708, 0.1456, 0.1436, 0.25, 0.1456, 0.2292, 0.1456, 0.2292, 0.1436, 0.25, 0.2907, 0.3483, 0.2708, 0.3544, 0.2708, 0.3544, 0.2907, 0.3483, 0.3385, 0.1909, 0.3483, 0.2093, 0.3483, 0.2093, 0.3385, 0.1909, 0.1747, 0.1747, 0.1909, 0.1615, 0.1909, 0.1615, 0.1747, 0.1747, 0.1909, 0.3385, 0.1747, 0.3253, 0.1747, 0.3253, 0.1909, 0.3385, 0.3544, 0.2708, 0.3483, 0.2907, 0.3483, 0.2907, 0.3544, 0.2708, 0.25, 0.1436, 0.2708, 0.1456, 0.2708, 0.1456, 0.25, 0.1436, 0.1456, 0.2708, 0.1436, 0.25, 0.1436, 0.25, 0.1456, 0.2708, 0.9383, -0.7823, 1.128, -0.6265, -0.4828, 0.172, 0.4694, 0.9535, -0.8958, 0.7259, -0.9672, 0.4908, 0.8159, 0.7219, 0.4584, -0.4568, 0.9404, 1.281, 0.7237, 1.397, 0.6024, -0.3971, -0.4839, 0.1835, 1.491, 0.2488, 1.467, 0.4933, -0.09229, -0.4026, -0.213, 0.8232, 0.2488, -0.9908, 0.4933, -0.9667, -0.4026, 0.5923, 0.8233, 0.713, -0.7823, -0.4383, -0.6265, -0.6282, 0.172, 0.9827, 0.9535, 0.03063, -0.4383, 1.282, -0.6282, 1.126, 0.9827, 0.328, 0.0306, -0.4535, 1.281, -0.4404, 1.397, -0.2237, -0.3972, -0.1024, 0.1836, 0.9839, -0.9908, 0.2512, -0.9667, 0.006733, 0.5923, 0.9025, 0.713, -0.3232, 1.397, 0.7237, 1.281, 0.9404, 0.1835, -0.4839, -0.3972, 0.6024, -0.4404, -0.781, -0.2237, -0.8968, -0.1024, 0.8971, 0.9839, 0.3165, -0.3227, -0.2249, 0.8227, -0.225, 0.2501, 1.619, -0.9672, 0.009153, -0.8958, -0.226, 0.4584, 0.9568, 0.816, -0.2219, 1.282, 0.9383, 1.126, 1.128, 0.328, -0.4828, -0.4535, 0.4694, -0.2259, -0.8958, 0.009161, -0.9672, -0.2219, 0.8159, 0.9568, 0.4584, 0.009159, 1.467, -0.226, 1.396, 0.9568, 0.04162, -0.2219, -0.316, 0.1456, 0.2708, 0.1517, 0.2907, 0.1517, 0.2907, 0.1456, 0.2708, 0.2907, 0.3483, 0.3091, 0.3385, 0.3091, 0.3385, 0.2907, 0.3483, 0.9044, -0.1041, -0.01723, 1.593, -0.219, -0.3276, 0.2292, 0.1456, 0.2093, 0.1517, 0.2093, 0.1517, 0.2292, 0.1456, -0.4212, 0.008203, -0.1738, 0.8239, -0.1859, 0.8263, -0.4326, 0.01295, 0.3483, 0.2093, 0.3385, 0.1909, 0.3385, 0.1909, 0.3483, 0.2093, 1.126, -0.6282, 1.282, -0.4383, -0.4534, 0.0306, 0.3279, 0.9827, -0.9667, 0.4933, -0.9907, 0.2488, 0.713, 0.8232, 0.5923, -0.4025, 1.467, 0.4909, 1.396, 0.726, 0.04157, -0.4568, -0.3159, 0.7219, -0.6282, -0.6265, -0.4383, -0.7823, 0.03062, 0.9535, 0.9827, 0.172, 0.726, 1.396, 0.4909, 1.467, 0.7219, -0.316, -0.4568, 0.04165, 0.4909, -0.9671, 0.726, -0.8958, -0.4568, 0.4584, 0.7219, 0.8159, -0.6265, 1.128, -0.7823, 0.9383, 0.9535, 0.4694, 0.172, -0.4828, 1.396, -0.226, 1.467, 0.009145, -0.3159, -0.2219, 0.04161, 0.9568, 0.4933, 1.467, 0.2488, 1.491, 0.8232, -0.213, -0.4026, -0.09229, 0.7237, -0.8968, 0.9404, -0.781, -0.4839, 0.3165, 0.6024, 0.8971, -0.7809, 0.9404, -0.8968, 0.7237, 0.8971, 0.6024, 0.3165, -0.4839, 1.467, 0.006746, 1.491, 0.2513, -0.213, -0.3233, -0.09227, 0.9026, -0.8968, -0.2237, -0.781, -0.4404, 0.3165, 0.9839, 0.8971, -0.1024, 1.128, 1.126, 0.9383, 1.282, 0.4694, -0.4535, -0.4827, 0.328, 0.006741, -0.9667, 0.2513, -0.9908, -0.3233, 0.713, 0.9025, 0.5923, -0.2237, 1.397, -0.4404, 1.281, 0.9839, 0.1835, -0.1025, -0.3972, 0.2708, 0.3544, 0.2907, 0.3483, 0.2907, 0.3483, 0.2708, 0.3544, 0.3091, 0.3385, 0.3253, 0.3253, 0.3253, 0.3253, 0.3091, 0.3385, 0.3253, 0.3253, 0.3385, 0.3091, 0.3385, 0.3091, 0.3253, 0.3253, 0.3385, 0.3091, 0.3483, 0.2907, 0.3483, 0.2907, 0.3385, 0.3091, 0.3483, 0.2907, 0.3544, 0.2708, 0.3544, 0.2708, 0.3483, 0.2907, 0.3544, 0.2708, 0.3564, 0.25, 0.3564, 0.25, 0.3544, 0.2708, 0.3564, 0.25, 0.3544, 0.2292, 0.3544, 0.2292, 0.3564, 0.25, 0.3544, 0.2292, 0.3483, 0.2093, 0.3483, 0.2093, 0.3544, 0.2292, 0.3385, 0.1909, 0.3253, 0.1747, 0.3253, 0.1747, 0.3385, 0.1909, 0.3253, 0.1747, 0.3091, 0.1615, 0.3091, 0.1615, 0.3253, 0.1747, 0.3091, 0.1615, 0.2907, 0.1517, 0.2907, 0.1517, 0.3091, 0.1615, 0.2907, 0.1517, 0.2708, 0.1456, 0.2708, 0.1456, 0.2907, 0.1517, 0.2708, 0.1456, 0.25, 0.1436, 0.25, 0.1436, 0.2708, 0.1456, 0.25, 0.1436, 0.2292, 0.1456, 0.2292, 0.1456, 0.25, 0.1436, 0.2093, 0.1517, 0.1909, 0.1615, 0.1909, 0.1615, 0.2093, 0.1517, 0.1909, 0.1615, 0.1747, 0.1747, 0.1747, 0.1747, 0.1909, 0.1615, 0.1747, 0.1747, 0.1615, 0.1909, 0.1615, 0.1909, 0.1747, 0.1747, 0.1615, 0.1909, 0.1517, 0.2093, 0.1517, 0.2093, 0.1615, 0.1909, 0.1517, 0.2093, 0.1456, 0.2292, 0.1456, 0.2292, 0.1517, 0.2093, 0.1456, 0.2292, 0.1436, 0.25, 0.1436, 0.25, 0.1456, 0.2292, 0.1436, 0.25, 0.1456, 0.2708, 0.1456, 0.2708, 0.1436, 0.25, 0.1517, 0.2907, 0.1615, 0.3091, 0.1615, 0.3091, 0.1517, 0.2907, 0.1615, 0.3091, 0.1747, 0.3253, 0.1747, 0.3253, 0.1615, 0.3091, 0.1747, 0.3253, 0.1909, 0.3385, 0.1909, 0.3385, 0.1747, 0.3253, 0.1909, 0.3385, 0.2093, 0.3483, 0.2093, 0.3483, 0.1909, 0.3385, 0.2093, 0.3483, 0.2292, 0.3544, 0.2292, 0.3544, 0.2093, 0.3483, 0.2512, 1.491, 0.00671, 1.467, 0.9026, -0.09229, -0.3233, -0.213, 0.719, -0.3276, 0.5172, 1.593, -0.4044, -0.1041, 0.5973, -0.408, 0.774, 1.515, -0.4609, 0.03041, 0.4623, -0.4631, 1.011, 1.389, -0.49, 0.1733, 0.3191, -0.4908, 1.218, 1.218, -0.4908, 0.3191, 0.1733, -0.4901, 1.389, 1.011, -0.4631, 0.4623, 0.03031, -0.4608, 1.515, 0.774, -0.408, 0.5974, -0.1041, -0.4044, 1.593, 0.5172, -0.3275, 0.719, -0.225, -0.3227, 1.619, 0.2501, -0.225, 0.8227, -0.3275, -0.219, 1.593, -0.01725, -0.1041, 0.9044, -0.408, -0.09737, 1.515, -0.2739, 0.03035, 0.9608, -0.463, 0.03771, 1.388, -0.5108, 0.1733, 0.9901, -0.4908, 0.1809, 1.218, -0.7182, 0.3191, 0.9908, -0.49, 0.3267, 1.011, -0.8886, 0.4623, 0.9631, -0.4608, 0.4696, 0.774, -1.015, 0.5973, 0.908, -0.4044, 0.6041, 0.5172, -1.093, 0.719, 0.8275, -0.3227, 0.725, 0.2499, -1.119, 0.8227, 0.725, -0.219, 0.8275, -0.01714, -1.093, 0.9043, 0.6041, -0.09732, 0.908, -0.274, -1.015, 0.9608, 0.4697, 0.03774, 0.9631, -0.5108, -0.8886, 0.99, 0.3268, 0.1808, 0.9908, -0.7182, -0.7182, 0.9907, 0.1809, 0.3268, 0.9901, -0.8886, -0.5108, 0.9631, 0.03774, 0.4696, 0.9609, -1.015, -0.274, 0.9079, -0.09735, 0.6041, 0.9043, -1.093, -0.0171, 0.8276, -0.219, 0.725, 0.8227, -1.119, 0.25, 0.725, -0.3227, 0.8275, 0.719, -1.093, 0.5172, 0.6041, -0.4043, 0.9079, 0.5973, -1.015, 0.774, 0.4697, -0.4608, 0.9631, 0.4624, -0.8886, 1.011, 0.3268, -0.49, 0.9908, 0.3191, -0.7182, 1.218, 0.1808, -0.4909, 0.9901, 0.1733, -0.5108, 1.388, 0.03772, -0.4631, 0.9608, 0.03036, -0.2739, 1.515, -0.09738, -0.408, 0.2292, 0.3544, 0.25, 0.3564, 0.25, 0.3564, 0.2292, 0.3544, 0.25, 0.3564, 0.2708, 0.3544, 0.2708, 0.3544, 0.25, 0.3564, 1.491, 0.2513, 1.467, 0.006746, 1.467, 0.006746, 1.491, 0.2513, 0.2093, 0.1517, 0.2292, 0.1456, 0.2292, 0.1456, 0.2093, 0.1517, -0.781, -0.4404, -0.8968, -0.2237, -0.8968, -0.2237, -0.781, -0.4404, 0.2292, 0.3544, 0.2093, 0.3483, 0.2093, 0.3483, 0.2292, 0.3544, 0.3544, 0.2292, 0.3564, 0.25, 0.3564, 0.25, 0.3544, 0.2292, 1.128, -0.6265, 0.9383, -0.7823, 0.9383, -0.7823, 1.128, -0.6265, 0.1517, 0.2093, 0.1615, 0.1909, 0.1615, 0.1909, 0.1517, 0.2093, -0.9672, 0.4908, -0.8958, 0.7259, -0.8958, 0.7259, -0.9672, 0.4908, 0.9383, 1.282, 1.128, 1.126, 1.128, 1.126, 0.9383, 1.282, 0.3091, 0.1615, 0.3253, 0.1747, 0.3253, 0.1747, 0.3091, 0.1615, 0.2513, -0.9908, 0.006741, -0.9667, 0.006741, -0.9667, 0.2513, -0.9908, 0.1517, 0.2907, 0.1456, 0.2708, 0.1456, 0.2708, 0.1517, 0.2907, -0.4404, 1.281, -0.2237, 1.397, -0.2237, 1.397, -0.4404, 1.281, 0.3253, 0.3253, 0.3091, 0.3385, 0.3091, 0.3385, 0.3253, 0.3253, 1.467, 0.4933, 1.491, 0.2488, 1.491, 0.2488, 1.467, 0.4933, 0.2292, 0.1456, 0.25, 0.1436, 0.25, 0.1436, 0.2292, 0.1456, -0.6265, -0.6282, -0.7823, -0.4383, -0.7823, -0.4383, -0.6265, -0.6282, 0.2093, 0.3483, 0.1909, 0.3385, 0.1909, 0.3385, 0.2093, 0.3483, 0.3564, 0.25, 0.3544, 0.2708, 0.3544, 0.2708, 0.3564, 0.25, 1.282, -0.4383, 1.126, -0.6282, 1.126, -0.6282, 1.282, -0.4383, 0.1615, 0.1909, 0.1747, 0.1747, 0.1747, 0.1747, 0.1615, 0.1909, -0.9907, 0.2488, -0.9667, 0.4933, -0.9667, 0.4933, -0.9907, 0.2488, 0.7237, 1.397, 0.9404, 1.281, 0.9404, 1.281, 0.7237, 1.397, 0.3253, 0.1747, 0.3385, 0.1909, 0.3385, 0.1909, 0.3253, 0.1747, 0.4933, -0.9667, 0.2488, -0.9908, 0.2488, -0.9908, 0.4933, -0.9667, 0.1456, 0.2708, 0.1436, 0.25, 0.1436, 0.25, 0.1456, 0.2708, -0.6282, 1.126, -0.4383, 1.282, -0.4383, 1.282, -0.6282, 1.126, 0.3091, 0.3385, 0.2907, 0.3483, 0.2907, 0.3483, 0.3091, 0.3385, 1.396, 0.726, 1.467, 0.4909, 1.467, 0.4909, 1.396, 0.726, 0.25, 0.1436, 0.2708, 0.1456, 0.2708, 0.1456, 0.25, 0.1436, -0.4383, -0.7823, -0.6282, -0.6265, -0.6282, -0.6265, -0.4383, -0.7823, 0.1909, 0.3385, 0.1747, 0.3253, 0.1747, 0.3253, 0.1909, 0.3385, 0.3544, 0.2708, 0.3483, 0.2907, 0.3483, 0.2907, 0.3544, 0.2708, 1.397, -0.2237, 1.281, -0.4404, 1.281, -0.4404, 1.397, -0.2237, 0.1747, 0.1747, 0.1909, 0.1615, 0.1909, 0.1615, 0.1747, 0.1747, -0.9667, 0.006733, -0.9908, 0.2512, -0.9908, 0.2512, -0.9667, 0.006733, 0.4909, 1.467, 0.726, 1.396, 0.726, 1.396, 0.4909, 1.467, 0.3385, 0.1909, 0.3483, 0.2093, 0.3483, 0.2093, 0.3385, 0.1909, 0.726, -0.8958, 0.4909, -0.9671, 0.4909, -0.9671, 0.726, -0.8958, 0.1436, 0.25, 0.1456, 0.2292, 0.1456, 0.2292, 0.1436, 0.25, -0.7823, 0.9383, -0.6265, 1.128, -0.6265, 1.128, -0.7823, 0.9383, 0.2907, 0.3483, 0.2708, 0.3544, 0.2708, 0.3544, 0.2907, 0.3483, 1.281, 0.9404, 1.397, 0.7237, 1.397, 0.7237, 1.281, 0.9404, 0.2708, 0.1456, 0.2907, 0.1517, 0.2907, 0.1517, 0.2708, 0.1456, -0.2237, -0.8968, -0.4404, -0.781, -0.4404, -0.781, -0.2237, -0.8968, 0.1747, 0.3253, 0.1615, 0.3091, 0.1615, 0.3091, 0.1747, 0.3253, 0.3483, 0.2907, 0.3385, 0.3091, 0.3385, 0.3091, 0.3483, 0.2907, 1.467, 0.009145, 1.396, -0.226, 1.396, -0.226, 1.467, 0.009145, 0.1909, 0.1615, 0.2093, 0.1517, 0.2093, 0.1517, 0.1909, 0.1615, -0.8958, -0.226, -0.9672, 0.009153, -0.9672, 0.009153, -0.8958, -0.226, 0.00671, 1.467, 0.2512, 1.491, 0.2512, 1.491, 0.00671, 1.467, 0.2488, 1.491, 0.4933, 1.467, 0.4933, 1.467, 0.2488, 1.491, 0.3483, 0.2093, 0.3544, 0.2292, 0.3544, 0.2292, 0.3483, 0.2093, 0.9404, -0.781, 0.7237, -0.8968, 0.7237, -0.8968, 0.9404, -0.781, 0.1456, 0.2292, 0.1517, 0.2093, 0.1517, 0.2093, 0.1456, 0.2292, -0.8968, 0.7237, -0.7809, 0.9404, -0.7809, 0.9404, -0.8968, 0.7237, 0.25, 0.3564, 0.2292, 0.3544, 0.2292, 0.3544, 0.25, 0.3564, 1.126, 1.128, 1.282, 0.9383, 1.282, 0.9383, 1.126, 1.128, 0.2907, 0.1517, 0.3091, 0.1615, 0.3091, 0.1615, 0.2907, 0.1517, 0.009161, -0.9672, -0.2259, -0.8958, -0.2259, -0.8958, 0.009161, -0.9672, 0.1615, 0.3091, 0.1517, 0.2907, 0.1517, 0.2907, 0.1615, 0.3091, -0.226, 1.396, 0.009159, 1.467, 0.009159, 1.467, -0.226, 1.396, 0.2708, 0.3544, 0.25, 0.3564, 0.25, 0.3564, 0.2708, 0.3544, 0.3385, 0.3091, 0.3253, 0.3253, 0.3253, 0.3253, 0.3385, 0.3091, 0.9626, 0.2165, 0.4219, -0.4424, 0.4322, -0.4493, 0.9714, 0.2078, 0.8956, -0.05363, 0.1438, -0.4555, 0.1507, -0.4658, 0.9003, -0.06507, -0.4555, 0.1438, -0.05363, 0.8956, -0.06507, 0.9003, -0.4658, 0.1507, 0.824, -0.1737, 0.0082, -0.4212, 0.01295, -0.4326, 0.8264, -0.1859, -0.4424, 0.4218, 0.2165, 0.9627, 0.2078, 0.9714, -0.4493, 0.4321, 0.7303, -0.2776, -0.1181, -0.3612, -0.1157, -0.3733, 0.7303, -0.2899, -0.3956, 0.5536, 0.3562, 0.9555, 0.3494, 0.9658, -0.4004, 0.565, 0.6181, -0.3611, -0.2303, -0.2776, -0.2303, -0.29, 0.6157, -0.3733, -0.324, 0.6737, 0.4918, 0.9212, 0.4871, 0.9327, -0.3264, 0.6859, 0.4918, -0.4212, -0.324, -0.1738, -0.3264, -0.1859, 0.4871, -0.4326, 0.5536, 0.8956, 0.9555, 0.1438, 0.9658, 0.1506, 0.565, 0.9003, 0.3562, -0.4555, -0.3956, -0.05364, -0.4003, -0.06508, 0.3493, -0.4658, 0.6738, 0.824, 0.9212, 0.008202, 0.9326, 0.01295, 0.6859, 0.8264, 0.07818, -0.4424, -0.4627, 0.2165, -0.4714, 0.2078, 0.06788, -0.4493, 0.7776, 0.7303, 0.8611, -0.1181, 0.8733, -0.1157, 0.79, 0.7303, -0.05364, -0.3956, -0.4555, 0.3562, -0.4658, 0.3493, -0.06508, -0.4003, 0.8612, 0.6182, 0.7776, -0.2303, 0.79, -0.2303, 0.8733, 0.6157, 0.2834, 0.9627, 0.9424, 0.4218, 0.9493, 0.4321, 0.2922, 0.9714, -0.1737, -0.324, -0.4212, 0.4918, -0.4327, 0.4871, -0.1859, -0.3264, 0.9212, 0.4918, 0.6737, -0.3239, 0.6859, -0.3263, 0.9326, 0.487, -0.2776, -0.2303, -0.3611, 0.6181, -0.3733, 0.6157, -0.29, -0.2302, 0.9555, 0.3562, 0.5536, -0.3956, 0.565, -0.4004, 0.9658, 0.3493, -0.3611, -0.1181, -0.2776, 0.7303, -0.29, 0.7302, -0.3733, -0.1157, 0.4218, 0.9425, 0.9627, 0.2834, 0.9714, 0.2922, 0.4321, 0.9493, 0.9424, 0.07817, 0.2834, -0.4627, 0.2922, -0.4714, 0.9493, 0.06787, 0.2165, -0.4627, -0.4424, 0.07818, -0.4493, 0.06788, 0.2078, -0.4714, -0.4627, 0.2834, 0.07819, 0.9425, 0.06789, 0.9493, -0.4714, 0.2922, 0.1438, 0.9555, 0.8956, 0.5536, 0.9003, 0.5651, 0.1507, 0.9658, 0.008186, 0.9213, 0.824, 0.6737, 0.8264, 0.6859, 0.01294, 0.9327, -0.2303, 0.7776, 0.6181, 0.8611, 0.6157, 0.8733, -0.2303, 0.79, 0.25, 0.3564, -0.2303, 0.7776, 0.7303, 0.7776, 0.2505, 0.7923, 0.251, 1.306, 0.2505, 0.7923, 0.3563, 0.7818, 0.3563, 0.7818, 0.457, 1.285, 0.824, 0.6737, 0.2708, 0.3544, -0.1181, 0.8611, 0.458, 0.7508, 0.458, 0.7508, 0.655, 1.225, 0.8956, 0.5536, 0.2907, 0.3483, 0.008186, 0.9213, 0.5517, 0.7006, 0.5517, 0.7006, 0.8374, 1.127, 0.9424, 0.4218, 0.3091, 0.3385, 0.1438, 0.9555, 0.6331, 0.6338, 0.6331, 0.6338, 0.9958, 0.9973, 0.9627, 0.2834, 0.3253, 0.3253, 0.2834, 0.9627, 0.7006, 0.5517, 0.7006, 0.5517, 1.127, 0.8374, 0.9555, 0.1438, 0.3385, 0.3091, 0.4218, 0.9425, 0.7512, 0.4571, 0.7512, 0.4571, 1.226, 0.6531, 0.9212, 0.008202, 0.3483, 0.2907, 0.5536, 0.8956, 0.782, 0.3553, 0.782, 0.3553, 1.286, 0.455, 0.8611, -0.1181, 0.3544, 0.2708, 0.6738, 0.824, 0.7923, 0.2495, 0.7923, 0.2495, 1.306, 0.249, 0.7776, -0.2303, 0.3564, 0.25, 0.7776, 0.7303, 0.782, 0.1447, 0.782, 0.1447, 1.286, 0.04503, 0.6737, -0.3239, 0.3544, 0.2292, 0.8612, 0.6182, 0.7512, 0.04291, 0.7512, 0.04291, 1.226, -0.1531, 0.5536, -0.3956, 0.3483, 0.2093, 0.9212, 0.4918, 0.7012, -0.05088, 0.7012, -0.05088, 1.128, -0.3357, 0.4219, -0.4424, 0.3385, 0.1909, 0.9555, 0.3562, 0.6338, -0.1331, 0.6338, -0.1331, 0.9973, -0.4958, 0.2834, -0.4627, 0.3253, 0.1747, 0.9626, 0.2165, 0.5517, -0.2006, 0.5517, -0.2006, 0.8374, -0.6273, 0.1438, -0.4555, 0.3091, 0.1615, 0.9424, 0.07817, 0.458, -0.2508, 0.458, -0.2508, 0.655, -0.725, 0.0082, -0.4212, 0.2907, 0.1517, 0.8956, -0.05363, 0.3563, -0.2818, 0.3563, -0.2818, 0.457, -0.7853, -0.1181, -0.3612, 0.2708, 0.1456, 0.824, -0.1737, 0.2505, -0.2923, 0.2505, -0.2923, 0.251, -0.8058, -0.2303, -0.2776, 0.25, 0.1436, 0.7303, -0.2776, 0.1447, -0.282, 0.1447, -0.282, 0.04504, -0.7857, -0.324, -0.1738, 0.2292, 0.1456, 0.6181, -0.3611, 0.04291, -0.2512, 0.04291, -0.2512, -0.1531, -0.7259, -0.3956, -0.05364, 0.2093, 0.1517, 0.4918, -0.4212, -0.05088, -0.2012, -0.05088, -0.2012, -0.3357, -0.6285, -0.4424, 0.07818, 0.1909, 0.1615, 0.3562, -0.4555, -0.1331, -0.1338, -0.1331, -0.1338, -0.4958, -0.4973, -0.4627, 0.2165, 0.1747, 0.1747, 0.2165, -0.4627, -0.2006, -0.05168, -0.2006, -0.05168, -0.6273, -0.3374, -0.4555, 0.3562, 0.1615, 0.1909, 0.07818, -0.4424, -0.2508, 0.04203, -0.2508, 0.04203, -0.7251, -0.155, -0.4212, 0.4918, 0.1517, 0.2093, -0.05364, -0.3956, -0.2818, 0.1437, -0.2818, 0.1437, -0.7853, 0.04301, -0.3611, 0.6181, 0.1456, 0.2292, -0.1737, -0.324, -0.2923, 0.2505, -0.2923, 0.2505, -0.8058, 0.251, -0.2776, 0.7303, 0.1436, 0.25, -0.2776, -0.2303, -0.2818, 0.3563, -0.2818, 0.3563, -0.7853, 0.457, -0.1738, 0.8239, 0.1456, 0.2708, -0.3611, -0.1181, -0.2508, 0.458, -0.2508, 0.458, -0.7251, 0.655, -0.05363, 0.8956, 0.1517, 0.2907, -0.4212, 0.008203, -0.2006, 0.5517, -0.2006, 0.5517, -0.6273, 0.8375, 0.07819, 0.9425, 0.1615, 0.3091, -0.4555, 0.1438, -0.1331, 0.6338, -0.1331, 0.6338, -0.4958, 0.9973, 0.2165, 0.9627, 0.1747, 0.3253, -0.4627, 0.2834, -0.05088, 0.7012, -0.05088, 0.7012, -0.3357, 1.128, 0.3562, 0.9555, 0.1909, 0.3385, -0.4424, 0.4218, 0.04291, 0.7512, 0.04292, 0.7512, -0.1531, 1.226, 0.4918, 0.9212, 0.2093, 0.3483, -0.3956, 0.5536, 0.1437, 0.7818, 0.1437, 0.7818, 0.04299, 1.285, 0.6181, 0.8611, 0.2292, 0.3544, -0.324, 0.6737, 0.8264, 0.6859, 0.824, 0.6737, -0.1181, 0.8611, -0.1157, 0.8733, 0.2708, 0.3544, 0.25, 0.3564, 0.7303, 0.7776, -0.1181, 0.8611, -0.2303, 0.7776, -0.2303, 0.79, 0.7303, 0.79, 0.7303, 0.7776, 0.2488, 1.491, 0.4933, 1.467, -0.1157, 0.8733, 0.7303, 0.79, 0.9003, 0.5651, 0.8956, 0.5536, 0.008186, 0.9213, 0.01294, 0.9327, 0.2907, 0.3483, 0.2708, 0.3544, 0.824, 0.6737, 0.008186, 0.9213, 0.4909, 1.467, 0.726, 1.396, 0.01294, 0.9327, 0.8264, 0.6859, 0.9493, 0.4321, 0.9424, 0.4218, 0.1438, 0.9555, 0.1507, 0.9658, 0.3091, 0.3385, 0.2907, 0.3483, 0.8956, 0.5536, 0.1438, 0.9555, 0.7237, 1.397, 0.9404, 1.281, 0.1507, 0.9658, 0.9003, 0.5651, 0.9714, 0.2922, 0.9627, 0.2834, 0.2834, 0.9627, 0.2922, 0.9714, 0.3253, 0.3253, 0.3091, 0.3385, 0.9424, 0.4218, 0.2834, 0.9627, 0.9383, 1.282, 1.128, 1.126, 0.2922, 0.9714, 0.9493, 0.4321, 0.9658, 0.1506, 0.9555, 0.1438, 0.4218, 0.9425, 0.4321, 0.9493, 0.3385, 0.3091, 0.3253, 0.3253, 0.9627, 0.2834, 0.4218, 0.9425, 1.126, 1.128, 1.282, 0.9383, 0.4321, 0.9493, 0.9714, 0.2922, 0.9326, 0.01295, 0.9212, 0.008202, 0.5536, 0.8956, 0.565, 0.9003, 0.3483, 0.2907, 0.3385, 0.3091, 0.9555, 0.1438, 0.5536, 0.8956, 1.281, 0.9404, 1.397, 0.7237, 0.565, 0.9003, 0.9658, 0.1506, 0.8733, -0.1157, 0.8611, -0.1181, 0.6738, 0.824, 0.6859, 0.8264, 0.3544, 0.2708, 0.3483, 0.2907, 0.9212, 0.008202, 0.6738, 0.824, 1.396, 0.726, 1.467, 0.4909, 0.6859, 0.8264, 0.9326, 0.01295, 0.79, -0.2303, 0.7776, -0.2303, 0.7776, 0.7303, 0.79, 0.7303, 0.3564, 0.25, 0.3544, 0.2708, 0.8611, -0.1181, 0.7776, 0.7303, 1.467, 0.4933, 1.491, 0.2488, 0.79, 0.7303, 0.8733, -0.1157, 0.6859, -0.3263, 0.6737, -0.3239, 0.8612, 0.6182, 0.8733, 0.6157, 0.3544, 0.2292, 0.3564, 0.25, 0.7776, -0.2303, 0.8612, 0.6182, 1.491, 0.2513, 1.467, 0.006746, 0.8733, 0.6157, 0.79, -0.2303, 0.565, -0.4004, 0.5536, -0.3956, 0.9212, 0.4918, 0.9326, 0.487, 0.3483, 0.2093, 0.3544, 0.2292, 0.6737, -0.3239, 0.9212, 0.4918, 1.467, 0.009145, 1.396, -0.226, 0.9326, 0.487, 0.6859, -0.3263, 0.4322, -0.4493, 0.4219, -0.4424, 0.9555, 0.3562, 0.9658, 0.3493, 0.3385, 0.1909, 0.3483, 0.2093, 0.5536, -0.3956, 0.9555, 0.3562, 1.397, -0.2237, 1.281, -0.4404, 0.9658, 0.3493, 0.565, -0.4004, 0.2922, -0.4714, 0.2834, -0.4627, 0.9626, 0.2165, 0.9714, 0.2078, 0.3253, 0.1747, 0.3385, 0.1909, 0.4219, -0.4424, 0.9626, 0.2165, 1.282, -0.4383, 1.126, -0.6282, 0.9714, 0.2078, 0.4322, -0.4493, 0.1507, -0.4658, 0.1438, -0.4555, 0.9424, 0.07817, 0.9493, 0.06787, 0.3091, 0.1615, 0.3253, 0.1747, 0.2834, -0.4627, 0.9424, 0.07817, 1.128, -0.6265, 0.9383, -0.7823, 0.9493, 0.06787, 0.2922, -0.4714, 0.01295, -0.4326, 0.0082, -0.4212, 0.8956, -0.05363, 0.9003, -0.06507, 0.2907, 0.1517, 0.3091, 0.1615, 0.1438, -0.4555, 0.8956, -0.05363, 0.9404, -0.781, 0.7237, -0.8968, 0.9003, -0.06507, 0.1507, -0.4658, -0.1157, -0.3733, -0.1181, -0.3612, 0.824, -0.1737, 0.8264, -0.1859, 0.2708, 0.1456, 0.2907, 0.1517, 0.0082, -0.4212, 0.824, -0.1737, 0.726, -0.8958, 0.4909, -0.9671, 0.8264, -0.1859, 0.01295, -0.4326, -0.2303, -0.29, -0.2303, -0.2776, 0.7303, -0.2776, 0.7303, -0.2899, 0.25, 0.1436, 0.2708, 0.1456, -0.1181, -0.3612, 0.7303, -0.2776, 0.4933, -0.9667, 0.2488, -0.9908, 0.7303, -0.2899, -0.1157, -0.3733, -0.3264, -0.1859, -0.324, -0.1738, 0.6181, -0.3611, 0.6157, -0.3733, 0.2292, 0.1456, 0.25, 0.1436, -0.2303, -0.2776, 0.6181, -0.3611, 0.2513, -0.9908, 0.006741, -0.9667, 0.6157, -0.3733, -0.2303, -0.29, -0.4003, -0.06508, -0.3956, -0.05364, 0.4918, -0.4212, 0.4871, -0.4326, 0.2093, 0.1517, 0.2292, 0.1456, -0.324, -0.1738, 0.4918, -0.4212, 0.009161, -0.9672, -0.2259, -0.8958, 0.4871, -0.4326, -0.3264, -0.1859, -0.4493, 0.06788, -0.4424, 0.07818, 0.3562, -0.4555, 0.3493, -0.4658, 0.1909, 0.1615, 0.2093, 0.1517, -0.3956, -0.05364, 0.3562, -0.4555, -0.2237, -0.8968, -0.4404, -0.781, 0.3493, -0.4658, -0.4003, -0.06508, -0.4714, 0.2078, -0.4627, 0.2165, 0.2165, -0.4627, 0.2078, -0.4714, 0.1747, 0.1747, 0.1909, 0.1615, -0.4424, 0.07818, 0.2165, -0.4627, -0.4383, -0.7823, -0.6282, -0.6265, 0.2078, -0.4714, -0.4493, 0.06788, -0.4658, 0.3493, -0.4555, 0.3562, 0.07818, -0.4424, 0.06788, -0.4493, 0.1615, 0.1909, 0.1747, 0.1747, -0.4627, 0.2165, 0.07818, -0.4424, -0.6265, -0.6282, -0.7823, -0.4383, 0.06788, -0.4493, -0.4714, 0.2078, -0.4327, 0.4871, -0.4212, 0.4918, -0.05364, -0.3956, -0.06508, -0.4003, 0.1517, 0.2093, 0.1615, 0.1909, -0.4555, 0.3562, -0.05364, -0.3956, -0.781, -0.4404, -0.8968, -0.2237, -0.06508, -0.4003, -0.4658, 0.3493, -0.3733, 0.6157, -0.3611, 0.6181, -0.1737, -0.324, -0.1859, -0.3264, 0.1456, 0.2292, 0.1517, 0.2093, -0.4212, 0.4918, -0.1737, -0.324, -0.8958, -0.226, -0.9672, 0.009153, -0.1859, -0.3264, -0.4327, 0.4871, -0.29, 0.7302, -0.2776, 0.7303, -0.2776, -0.2303, -0.29, -0.2302, 0.1436, 0.25, 0.1456, 0.2292, -0.3611, 0.6181, -0.2776, -0.2303, -0.9667, 0.006733, -0.9908, 0.2512, -0.29, -0.2302, -0.3733, 0.6157, -0.1859, 0.8263, -0.1738, 0.8239, -0.3611, -0.1181, -0.3733, -0.1157, 0.1456, 0.2708, 0.1436, 0.25, -0.2776, 0.7303, -0.3611, -0.1181, -0.9907, 0.2488, -0.9667, 0.4933, -0.3733, -0.1157, -0.29, 0.7302, -0.06507, 0.9003, -0.05363, 0.8956, -0.4212, 0.008203, -0.4326, 0.01295, 0.1517, 0.2907, 0.1456, 0.2708, -0.1738, 0.8239, -0.4212, 0.008203, -0.9672, 0.4908, -0.8958, 0.7259, -0.4326, 0.01295, -0.1859, 0.8263, 0.06789, 0.9493, 0.07819, 0.9425, -0.4555, 0.1438, -0.4658, 0.1507, 0.1615, 0.3091, 0.1517, 0.2907, -0.05363, 0.8956, -0.4555, 0.1438, -0.8968, 0.7237, -0.7809, 0.9404, -0.4658, 0.1507, -0.06507, 0.9003, 0.2078, 0.9714, 0.2165, 0.9627, -0.4627, 0.2834, -0.4714, 0.2922, 0.1747, 0.3253, 0.1615, 0.3091, 0.07819, 0.9425, -0.4627, 0.2834, -0.7823, 0.9383, -0.6265, 1.128, -0.4714, 0.2922, 0.06789, 0.9493, 0.3494, 0.9658, 0.3562, 0.9555, -0.4424, 0.4218, -0.4493, 0.4321, 0.1909, 0.3385, 0.1747, 0.3253, 0.2165, 0.9627, -0.4424, 0.4218, -0.6282, 1.126, -0.4383, 1.282, -0.4493, 0.4321, 0.2078, 0.9714, 0.4871, 0.9327, 0.4918, 0.9212, -0.3956, 0.5536, -0.4004, 0.565, 0.2093, 0.3483, 0.1909, 0.3385, 0.3562, 0.9555, -0.3956, 0.5536, -0.4404, 1.281, -0.2237, 1.397, -0.4004, 0.565, 0.3494, 0.9658, 0.6157, 0.8733, 0.6181, 0.8611, -0.324, 0.6737, -0.3264, 0.6859, 0.2292, 0.3544, 0.2093, 0.3483, 0.4918, 0.9212, -0.324, 0.6737, -0.226, 1.396, 0.009159, 1.467, -0.3264, 0.6859, 0.4871, 0.9327, 0.25, 0.3564, 0.2292, 0.3544, 0.6181, 0.8611, -0.2303, 0.7776, 0.00671, 1.467, 0.2512, 1.491, -0.2303, 0.79, 0.6157, 0.8733, -0.1181, 0.8611, 0.7303, 0.7776, 0.7303, 0.79, -0.1157, 0.8733, 0.1633, -0.4007, 0.5394, 0.8392, 0.3544, 0.2292, 0.3483, 0.2093, -0.3713, 0.462, 0.7714, -0.1488, 0.2093, 0.1517, 0.1909, 0.1615, 0.5791, 0.818, -0.2429, -0.1836, 0.1615, 0.3091, 0.1747, 0.3253, 0.6488, -0.2714, 0.03802, 0.8713, 0.3385, 0.3091, 0.3483, 0.2907, -0.4051, 0.2081, 0.8843, 0.08109, 0.25, 0.1436, 0.2292, 0.1456, 0.03802, -0.3713, 0.6488, 0.7714, 0.3483, 0.2093, 0.3385, 0.1909, 0.3367, 0.9007, -0.03941, -0.3392, 0.1456, 0.2708, 0.1517, 0.2907, 0.818, -0.07911, -0.1836, 0.7429, 0.3091, 0.3385, 0.3253, 0.3253, -0.3392, -0.03941, 0.9007, 0.3367, 0.2907, 0.1517, 0.2708, 0.1456, 0.08109, 0.8843, 0.2081, -0.4051, 0.1456, 0.2292, 0.1436, 0.25, 0.8843, 0.4189, -0.4051, 0.2919, 0.2292, 0.3544, 0.25, 0.3564, 0.9007, 0.1633, -0.3392, 0.5394, 0.2708, 0.3544, 0.2907, 0.3483, -0.1836, -0.2429, 0.818, 0.5791, 0.3253, 0.1747, 0.3091, 0.1615, -0.1488, 0.7714, 0.462, -0.3713, 0.1615, 0.1909, 0.1517, 0.2093, 0.8392, 0.5394, -0.4007, 0.1633, 0.2093, 0.3483, 0.2292, 0.3544, 0.4189, -0.3843, 0.2919, 0.9051, 0.3544, 0.2708, 0.3564, 0.25, -0.318, 0.5791, 0.6836, -0.2429, 0.1909, 0.1615, 0.1747, 0.1747, 0.6836, 0.7429, -0.318, -0.07911, 0.1747, 0.3253, 0.1909, 0.3385, 0.5394, -0.3392, 0.1633, 0.9007, 0.3483, 0.2907, 0.3544, 0.2708, -0.4007, 0.3367, 0.8392, -0.03941, 0.2292, 0.1456, 0.2093, 0.1517, 0.462, 0.8713, -0.1488, -0.2714, 0.1517, 0.2907, 0.1615, 0.3091, 0.7429, -0.1836, -0.07911, 0.818, 0.3253, 0.3253, 0.3385, 0.3091, -0.3843, 0.08109, 0.9051, 0.2081, 0.2708, 0.1456, 0.25, 0.1436, 0.2081, 0.9051, 0.08109, -0.3843, 0.1436, 0.25, 0.1456, 0.2708, 0.8713, 0.03803, -0.2714, 0.6488, 0.2907, 0.3483, 0.3091, 0.3385, -0.2714, -0.1488, 0.8713, 0.462, 0.3091, 0.1615, 0.2907, 0.1517, -0.03941, 0.8392, 0.3367, -0.4007, 0.1517, 0.2093, 0.1456, 0.2292, 0.9051, 0.2919, -0.3843, 0.4189, 0.25, 0.3564, 0.2708, 0.3544, -0.07911, -0.318, 0.7429, 0.6836, 0.3385, 0.1909, 0.3253, 0.1747, -0.2429, 0.6836, 0.5791, -0.318, 0.1747, 0.1747, 0.1615, 0.1909, 0.7714, 0.6488, -0.3713, 0.03802, 0.1909, 0.3385, 0.2093, 0.3483, 0.1615, 0.1909, 0.1517, 0.2093, 0.1517, 0.2093, 0.1615, 0.1909, 0.3564, 0.25, 0.3544, 0.2292, 0.3544, 0.2292, 0.3564, 0.25, 0.1517, 0.2093, 0.1456, 0.2292, 0.1456, 0.2292, 0.1517, 0.2093, 0.3544, 0.2292, 0.3483, 0.2093, 0.3483, 0.2093, 0.3544, 0.2292, 0.1456, 0.2292, 0.1436, 0.25, 0.1436, 0.25, 0.1456, 0.2292, 0.3483, 0.2093, 0.3385, 0.1909, 0.3385, 0.1909, 0.3483, 0.2093, 0.1436, 0.25, 0.1456, 0.2708, 0.1456, 0.2708, 0.1436, 0.25, 0.3385, 0.1909, 0.3253, 0.1747, 0.3253, 0.1747, 0.3385, 0.1909, 0.1456, 0.2708, 0.1517, 0.2907, 0.1517, 0.2907, 0.1456, 0.2708, 0.3253, 0.1747, 0.3091, 0.1615, 0.3091, 0.1615, 0.3253, 0.1747, 0.1517, 0.2907, 0.1615, 0.3091, 0.1615, 0.3091, 0.1517, 0.2907, 0.3091, 0.1615, 0.2907, 0.1517, 0.2907, 0.1517, 0.3091, 0.1615, 0.25, 0.3564, 0.2708, 0.3544, 0.2708, 0.3544, 0.25, 0.3564, 0.1615, 0.3091, 0.1747, 0.3253, 0.1747, 0.3253, 0.1615, 0.3091, 0.2907, 0.1517, 0.2708, 0.1456, 0.2708, 0.1456, 0.2907, 0.1517, 0.2708, 0.3544, 0.2907, 0.3483, 0.2907, 0.3483, 0.2708, 0.3544, 0.1747, 0.3253, 0.1909, 0.3385, 0.1909, 0.3385, 0.1747, 0.3253, 0.2708, 0.1456, 0.25, 0.1436, 0.25, 0.1436, 0.2708, 0.1456, 0.2907, 0.3483, 0.3091, 0.3385, 0.3091, 0.3385, 0.2907, 0.3483, 0.1909, 0.3385, 0.2093, 0.3483, 0.2093, 0.3483, 0.1909, 0.3385, 0.25, 0.1436, 0.2292, 0.1456, 0.2292, 0.1456, 0.25, 0.1436, 0.3091, 0.3385, 0.3253, 0.3253, 0.3253, 0.3253, 0.3091, 0.3385, 0.2093, 0.3483, 0.2292, 0.3544, 0.2292, 0.3544, 0.2093, 0.3483, 0.2292, 0.1456, 0.2093, 0.1517, 0.2093, 0.1517, 0.2292, 0.1456, 0.3253, 0.3253, 0.3385, 0.3091, 0.3385, 0.3091, 0.3253, 0.3253, 0.2292, 0.3544, 0.25, 0.3564, 0.25, 0.3564, 0.2292, 0.3544, 0.2093, 0.1517, 0.1909, 0.1615, 0.1909, 0.1615, 0.2093, 0.1517, 0.3385, 0.3091, 0.3483, 0.2907, 0.3483, 0.2907, 0.3385, 0.3091, 0.1909, 0.1615, 0.1747, 0.1747, 0.1747, 0.1747, 0.1909, 0.1615, 0.3483, 0.2907, 0.3544, 0.2708, 0.3544, 0.2708, 0.3483, 0.2907, 0.1747, 0.1747, 0.1615, 0.1909, 0.1615, 0.1909, 0.1747, 0.1747, 0.3544, 0.2708, 0.3564, 0.25, 0.3564, 0.25, 0.3544, 0.2708, 0.4189, 0.8843, 0.3544, 0.2292, 0.1633, -0.4007, 0.2919, 0.9051, 0.3564, 0.25, 0.2919, -0.4051, 0.1633, 0.9007, 0.3544, 0.2708, 0.4189, -0.3843, 0.03802, 0.8713, 0.3483, 0.2907, 0.5394, -0.3392, -0.07911, 0.818, 0.3385, 0.3091, 0.6488, -0.2714, -0.1836, 0.7429, 0.3253, 0.3253, 0.7429, -0.1836, -0.2714, 0.6488, 0.3091, 0.3385, 0.818, -0.07911, -0.3392, 0.5394, 0.2907, 0.3483, 0.8713, 0.03803, -0.3843, 0.4189, 0.2708, 0.3544, 0.9007, 0.1633, 0.9051, 0.2919, -0.4051, 0.2919, 0.25, 0.3564, 0.5394, 0.8392, 0.3483, 0.2093, 0.03802, -0.3713, 0.6488, 0.7714, 0.3385, 0.1909, -0.07911, -0.318, 0.7429, 0.6836, 0.3253, 0.1747, -0.1836, -0.2429, 0.818, 0.5791, 0.3091, 0.1615, -0.2714, -0.1488, 0.8713, 0.462, 0.2907, 0.1517, -0.3392, -0.03941, 0.9007, 0.3367, 0.2708, 0.1456, -0.3843, 0.08109, 0.9051, 0.2081, 0.25, 0.1436, -0.4051, 0.2081, 0.8843, 0.08109, 0.2292, 0.1456, -0.4007, 0.3367, 0.8392, -0.03941, 0.2093, 0.1517, -0.3713, 0.462, 0.7714, -0.1488, 0.1909, 0.1615, -0.318, 0.5791, 0.6836, -0.2429, 0.1747, 0.1747, -0.2429, 0.6836, 0.5791, -0.318, 0.1615, 0.1909, -0.1488, 0.7714, 0.462, -0.3713, 0.1517, 0.2093, -0.03941, 0.8392, 0.3367, -0.4007, 0.1456, 0.2292, 0.08109, 0.8843, 0.2081, -0.4051, 0.1436, 0.25, 0.2081, 0.9051, 0.08109, -0.3843, 0.1456, 0.2708, 0.3367, 0.9007, -0.03941, -0.3392, 0.1517, 0.2907, 0.462, 0.8713, -0.1488, -0.2714, 0.1615, 0.3091, 0.5791, 0.818, -0.2429, -0.1836, 0.1747, 0.3253, 0.6836, 0.7429, -0.318, -0.07911, 0.1909, 0.3385, 0.7714, 0.6488, -0.3713, 0.03802, 0.2093, 0.3483, 0.8392, 0.5394, -0.4007, 0.1633, 0.2292, 0.3544, 0.8843, 0.4189, -0.3843, 0.4189, 0.9051, 0.2919, 0.25, 0.3564, 0.2708, 0.3544, -0.3392, 0.5394, 0.9007, 0.1633, 0.2708, 0.3544, 0.2907, 0.3483, -0.2714, 0.6488, 0.8713, 0.03803, 0.2907, 0.3483, 0.3091, 0.3385, -0.1836, 0.7429, 0.818, -0.07911, 0.3091, 0.3385, 0.3253, 0.3253, -0.07911, 0.818, 0.7429, -0.1836, 0.3253, 0.3253, 0.3385, 0.3091, 0.03802, 0.8713, 0.6488, -0.2714, 0.3385, 0.3091, 0.3483, 0.2907, 0.1633, 0.9007, 0.5394, -0.3392, 0.3483, 0.2907, 0.3544, 0.2708, 0.2919, 0.9051, 0.4189, -0.3843, 0.3544, 0.2708, 0.3564, 0.25, 0.4189, 0.8843, 0.2919, -0.4051, 0.3564, 0.25, 0.3544, 0.2292, 0.5394, 0.8392, 0.1633, -0.4007, 0.3544, 0.2292, 0.3483, 0.2093, 0.6488, 0.7714, 0.03802, -0.3713, 0.3483, 0.2093, 0.3385, 0.1909, 0.7429, 0.6836, -0.07911, -0.318, 0.3385, 0.1909, 0.3253, 0.1747, 0.818, 0.5791, -0.1836, -0.2429, 0.3253, 0.1747, 0.3091, 0.1615, 0.8713, 0.462, -0.2714, -0.1488, 0.3091, 0.1615, 0.2907, 0.1517, 0.9007, 0.3367, -0.3392, -0.03941, 0.2907, 0.1517, 0.2708, 0.1456, 0.9051, 0.2081, -0.3843, 0.08109, 0.2708, 0.1456, 0.25, 0.1436, 0.8843, 0.08109, -0.4051, 0.2081, 0.25, 0.1436, 0.2292, 0.1456, 0.8392, -0.03941, -0.4007, 0.3367, 0.2292, 0.1456, 0.2093, 0.1517, 0.7714, -0.1488, -0.3713, 0.462, 0.2093, 0.1517, 0.1909, 0.1615, 0.6836, -0.2429, -0.318, 0.5791, 0.1909, 0.1615, 0.1747, 0.1747, 0.5791, -0.318, -0.2429, 0.6836, 0.1747, 0.1747, 0.1615, 0.1909, 0.462, -0.3713, -0.1488, 0.7714, 0.1615, 0.1909, 0.1517, 0.2093, 0.3367, -0.4007, -0.03941, 0.8392, 0.1517, 0.2093, 0.1456, 0.2292, 0.2081, -0.4051, 0.08109, 0.8843, 0.1456, 0.2292, 0.1436, 0.25, 0.08109, -0.3843, 0.2081, 0.9051, 0.1436, 0.25, 0.1456, 0.2708, -0.03941, -0.3392, 0.3367, 0.9007, 0.1456, 0.2708, 0.1517, 0.2907, -0.1488, -0.2714, 0.462, 0.8713, 0.1517, 0.2907, 0.1615, 0.3091, -0.2429, -0.1836, 0.5791, 0.818, 0.1615, 0.3091, 0.1747, 0.3253, -0.318, -0.07911, 0.6836, 0.7429, 0.1747, 0.3253, 0.1909, 0.3385, -0.3713, 0.03802, 0.7714, 0.6488, 0.1909, 0.3385, 0.2093, 0.3483, -0.4007, 0.1633, 0.8392, 0.5394, 0.2093, 0.3483, 0.2292, 0.3544, -0.4051, 0.2919, 0.8843, 0.4189, 0.2292, 0.3544, 0.25, 0.3564, -0.03941, 0.8392, 0.1456, 0.2292, 0.1615, 0.1909, 0.462, -0.3713, 0.1747, 0.1747, 0.5791, -0.318, -0.1488, 0.7714, 0.1517, 0.2093, 0.1633, -0.4007, 0.3483, 0.2093, 0.3564, 0.25, 0.4189, 0.8843, 0.3544, 0.2708, 0.2919, 0.9051, 0.2919, -0.4051, 0.3544, 0.2292, 0.08109, 0.8843, 0.1436, 0.25, 0.1517, 0.2093, 0.3367, -0.4007, 0.03802, -0.3713, 0.3385, 0.1909, 0.3544, 0.2292, 0.5394, 0.8392, 0.2081, 0.9051, 0.1456, 0.2708, 0.1456, 0.2292, 0.2081, -0.4051, -0.07911, -0.318, 0.3253, 0.1747, 0.3483, 0.2093, 0.6488, 0.7714, 0.3367, 0.9007, 0.1517, 0.2907, 0.1436, 0.25, 0.08109, -0.3843, -0.1836, -0.2429, 0.3091, 0.1615, 0.3385, 0.1909, 0.7429, 0.6836, 0.462, 0.8713, 0.1615, 0.3091, 0.1456, 0.2708, -0.03941, -0.3392, -0.2714, -0.1488, 0.2907, 0.1517, 0.3253, 0.1747, 0.818, 0.5791, 0.5791, 0.818, 0.1747, 0.3253, 0.1517, 0.2907, -0.1488, -0.2714, -0.3392, -0.03941, 0.2708, 0.1456, 0.3091, 0.1615, 0.8713, 0.462, 0.9007, 0.1633, 0.2907, 0.3483, 0.25, 0.3564, -0.3843, 0.4189, 0.2292, 0.3544, -0.4051, 0.2919, 0.9051, 0.2919, 0.2708, 0.3544, 0.6836, 0.7429, 0.1909, 0.3385, 0.1615, 0.3091, -0.2429, -0.1836, -0.3843, 0.08109, 0.25, 0.1436, 0.2907, 0.1517, 0.9007, 0.3367, 0.8713, 0.03803, 0.3091, 0.3385, 0.2708, 0.3544, -0.3392, 0.5394, 0.7714, 0.6488, 0.2093, 0.3483, 0.1747, 0.3253, -0.318, -0.07911, -0.4051, 0.2081, 0.2292, 0.1456, 0.2708, 0.1456, 0.9051, 0.2081, 0.818, -0.07911, 0.3253, 0.3253, 0.2907, 0.3483, -0.2714, 0.6488, 0.8392, 0.5394, 0.2292, 0.3544, 0.1909, 0.3385, -0.3713, 0.03802, -0.4007, 0.3367, 0.2093, 0.1517, 0.25, 0.1436, 0.8843, 0.08109, 0.7429, -0.1836, 0.3385, 0.3091, 0.3091, 0.3385, -0.1836, 0.7429, 0.8843, 0.4189, 0.25, 0.3564, 0.2093, 0.3483, -0.4007, 0.1633, -0.3713, 0.462, 0.1909, 0.1615, 0.2292, 0.1456, 0.8392, -0.03941, 0.6488, -0.2714, 0.3483, 0.2907, 0.3253, 0.3253, -0.07911, 0.818, -0.318, 0.5791, 0.1747, 0.1747, 0.2093, 0.1517, 0.7714, -0.1488, 0.5394, -0.3392, 0.3544, 0.2708, 0.3385, 0.3091, 0.03802, 0.8713, -0.2429, 0.6836, 0.1615, 0.1909, 0.1909, 0.1615, 0.6836, -0.2429, 0.4189, -0.3843, 0.3564, 0.25, 0.3483, 0.2907, 0.1633, 0.9007, 0.2919, -0.4051, 0.4189, 0.8843, 0.3564, 0.25, 0.3544, 0.2292])
me_cylinder.update()

# ---- objects
ob_light = bpy.data.objects.new('Light', light_light)
ob_camera = bpy.data.objects.new('Camera', cam_camera)
ob_cylinder = bpy.data.objects.new('Cylinder', me_cylinder)

# ---- transforms, parenting, visibility, modifiers, constraints
ob_light.location = (4.076, 1.005, 5.904)
ob_light.rotation_euler = (0.6503, 0.05522, 1.866)
ob_light.lock_rotations_4d = False
ob_light.empty_display_type = 'ARROWS'
ob_light.color = (0.0, 0.0, 0.0, 0.0)
ob_light.lineart.crease_threshold = 0.0
ob_camera.location = (7.359, -6.926, 4.958)
ob_camera.rotation_euler = (1.109, 0.0, 0.8149)
ob_camera.lock_rotations_4d = False
ob_camera.empty_display_type = 'ARROWS'
ob_camera.color = (0.0, 0.0, 0.0, 0.0)
ob_camera.display_type = 'WIRE'
ob_camera.lineart.crease_threshold = 0.0
ob_cylinder.location = (0.0, 0.0, 3.805)

# ---- collection membership
col_collection.objects.link(ob_light)
col_collection.objects.link(ob_camera)
col_collection.objects.link(ob_cylinder)

# ---- scene / render settings (as saved in the file)
scene.camera = ob_camera
scene.frame_start = 1; scene.frame_end = 250; scene.frame_set(1)
scene.render.engine = 'BLENDER_EEVEE_NEXT'
scene.cycles.sampling_pattern = 'TABULATED_SOBOL'
bpy.context.view_layer.update()
